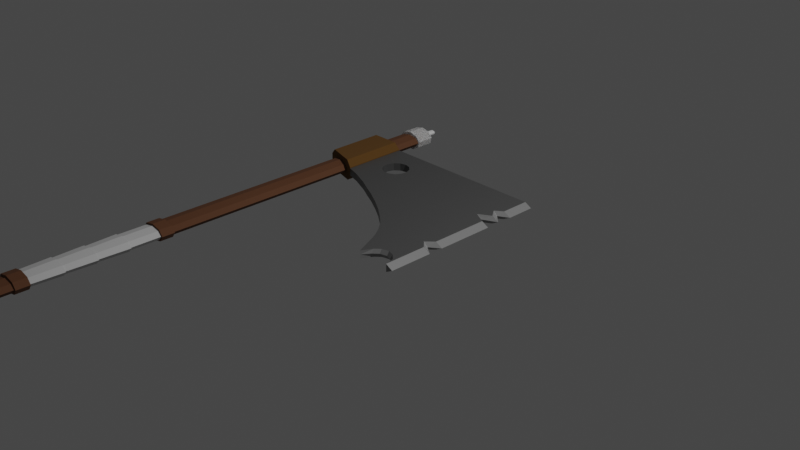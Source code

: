# Source: Axe1.blend  (saved by Blender 2.80.55; exported with 4.5.12 LTS)
import bpy
from mathutils import Matrix  # noqa: F401  (used for matrix-valued properties, if any)

bpy.ops.wm.read_factory_settings(use_empty=True)
scene = bpy.context.scene
scene.name = 'Scene'

# ---- collections
col_collection = bpy.data.collections.new('Collection'); scene.collection.children.link(col_collection)

# ---- materials (node trees are filled in below, after node groups)
mat_blade = bpy.data.materials.new('Blade')
mat_blade.use_transparent_shadow = False
mat_blade.roughness = 0.25
mat_sharpblade = bpy.data.materials.new('SharpBlade')
mat_sharpblade.use_transparent_shadow = False
mat_sharpblade.roughness = 0.25
mat_wood = bpy.data.materials.new('Wood')
mat_wood.use_transparent_shadow = False
mat_wood.roughness = 0.25
mat_cloth = bpy.data.materials.new('Cloth')
mat_cloth.use_transparent_shadow = False
mat_cloth.roughness = 0.25
mat_hilt = bpy.data.materials.new('Hilt')
mat_hilt.use_transparent_shadow = False
mat_hilt.roughness = 0.25
mat_wood_handle = bpy.data.materials.new('Wood Handle')
mat_wood_handle.use_transparent_shadow = False
mat_wood_handle.roughness = 0.25

# ---- material node trees
mat_blade.use_nodes = True; mat_blade.node_tree.nodes.clear()
_N = mat_blade.node_tree.nodes; _L = mat_blade.node_tree.links
n0 = _N.new('ShaderNodeOutputMaterial'); n0.name = 'Material Output'; n0.location = (300, 300)
n1 = _N.new('ShaderNodeBsdfPrincipled'); n1.name = 'Principled BSDF'; n1.location = (10, 300)
n1.distribution = 'GGX'
n1.subsurface_method = 'BURLEY'
n1.inputs[0].default_value = (0.1237, 0.1237, 0.1237, 1.0)
n1.inputs[1].default_value = 0.4545
n1.inputs[2].default_value = 0.399
n1.inputs[3].default_value = 1.45
_L.new(n1.outputs[0], n0.inputs[0])
n0.is_active_output = True
mat_sharpblade.use_nodes = True; mat_sharpblade.node_tree.nodes.clear()
_N = mat_sharpblade.node_tree.nodes; _L = mat_sharpblade.node_tree.links
n0 = _N.new('ShaderNodeOutputMaterial'); n0.name = 'Material Output'; n0.location = (300, 300)
n1 = _N.new('ShaderNodeBsdfPrincipled'); n1.name = 'Principled BSDF'; n1.location = (10, 300)
n1.distribution = 'GGX'
n1.subsurface_method = 'BURLEY'
n1.inputs[0].default_value = (0.2668, 0.2668, 0.2668, 1.0)
n1.inputs[1].default_value = 0.2424
n1.inputs[2].default_value = 0.399
n1.inputs[3].default_value = 1.45
_L.new(n1.outputs[0], n0.inputs[0])
n0.is_active_output = True
mat_wood.use_nodes = True; mat_wood.node_tree.nodes.clear()
_N = mat_wood.node_tree.nodes; _L = mat_wood.node_tree.links
n0 = _N.new('ShaderNodeOutputMaterial'); n0.name = 'Material Output'; n0.location = (300, 300)
n1 = _N.new('ShaderNodeBsdfPrincipled'); n1.name = 'Principled BSDF'; n1.location = (10, 300)
n1.distribution = 'GGX'
n1.subsurface_method = 'BURLEY'
n1.inputs[0].default_value = (0.1282, 0.06005, 0.01108, 1.0)
n1.inputs[2].default_value = 1.0
n1.inputs[3].default_value = 1.45
n1.inputs[13].default_value = 0.4798
n1.inputs[21].default_value = 1.2
n2 = _N.new('ShaderNodeParticleInfo'); n2.name = 'Particle Info'; n2.location = (-180, 100)
_L.new(n1.outputs[0], n0.inputs[0])
_L.new(n2.outputs[3], n1.inputs[19])
n0.is_active_output = True
mat_cloth.use_nodes = True; mat_cloth.node_tree.nodes.clear()
_N = mat_cloth.node_tree.nodes; _L = mat_cloth.node_tree.links
n0 = _N.new('ShaderNodeOutputMaterial'); n0.name = 'Material Output'; n0.location = (300, 300)
n1 = _N.new('ShaderNodeBsdfPrincipled'); n1.name = 'Principled BSDF'; n1.location = (10, 300)
n1.distribution = 'GGX'
n1.subsurface_method = 'BURLEY'
n1.inputs[0].default_value = (0.6152, 0.6152, 0.6152, 1.0)
n1.inputs[2].default_value = 0.7879
n1.inputs[3].default_value = 1.45
n1.inputs[9].default_value = (0.0, 0.2, 0.1)
_L.new(n1.outputs[0], n0.inputs[0])
n0.is_active_output = True
mat_hilt.use_nodes = True; mat_hilt.node_tree.nodes.clear()
_N = mat_hilt.node_tree.nodes; _L = mat_hilt.node_tree.links
n0 = _N.new('ShaderNodeOutputMaterial'); n0.name = 'Material Output'; n0.location = (300, 300)
n1 = _N.new('ShaderNodeBsdfPrincipled'); n1.name = 'Principled BSDF'; n1.location = (10, 300)
n1.distribution = 'GGX'
n1.subsurface_method = 'BURLEY'
n1.inputs[0].default_value = (1.0, 0.4621, 0.1559, 1.0)
n1.inputs[2].default_value = 0.8434
n1.inputs[3].default_value = 1.45
_L.new(n1.outputs[0], n0.inputs[0])
n0.is_active_output = True
mat_wood_handle.use_nodes = True; mat_wood_handle.node_tree.nodes.clear()
_N = mat_wood_handle.node_tree.nodes; _L = mat_wood_handle.node_tree.links
n0 = _N.new('ShaderNodeOutputMaterial'); n0.name = 'Material Output'; n0.location = (300, 300)
n1 = _N.new('ShaderNodeBsdfPrincipled'); n1.name = 'Principled BSDF'; n1.location = (10, 300)
n1.distribution = 'GGX'
n1.subsurface_method = 'BURLEY'
n1.inputs[0].default_value = (0.1248, 0.04971, 0.02029, 1.0)
n1.inputs[2].default_value = 0.8636
n1.inputs[3].default_value = 1.45
_L.new(n1.outputs[0], n0.inputs[0])
n0.is_active_output = True

# ---- world
world_world = bpy.data.worlds.new('World'); scene.world = world_world
world_world.use_nodes = True; world_world.node_tree.nodes.clear()
_N = world_world.node_tree.nodes; _L = world_world.node_tree.links
n0 = _N.new('ShaderNodeOutputWorld'); n0.name = 'World Output'; n0.location = (300, 300)
n1 = _N.new('ShaderNodeBackground'); n1.name = 'Background'; n1.location = (10, 300)
n1.inputs[0].default_value = (0.05088, 0.05088, 0.05088, 1.0)
_L.new(n1.outputs[0], n0.inputs[0])
n0.is_active_output = True
world_world.color = (0.05088, 0.05088, 0.05088)
world_world.use_sun_shadow = False
world_world.sun_shadow_jitter_overblur = 0.0

# ---- cameras
cam_camera = bpy.data.cameras.new('Camera')
cam_camera.clip_end = 100.0
cam_camera.ortho_scale = 7.314
cam_camera.dof.focus_distance = 0.0
cam_camera.dof.aperture_fstop = 128.0

# ---- lights
light_light = bpy.data.lights.new('Light', 'POINT')
light_light.transmission_factor = 0.0
light_light.cutoff_distance = 30.0
light_light.energy = 1000.0
light_light.shadow_buffer_clip_start = 1.001
light_light.shadow_soft_size = 0.1
light_light.shadow_maximum_resolution = 0.006
light_light.use_absolute_resolution = True

# ---- meshes
me_cube_001 = bpy.data.meshes.new('Cube.001')
me_cube_001.from_pydata([(-1.231, 1.158, 0.04343), (0.6753, 1.158, 0.04343), (0.6753, 0.832, 0.04343), (0.5895, 0.7676, 0.04343), (0.6616, 0.6697, 0.04343), (0.5251, 0.5874, 0.04343), (0.674, 0.5055, 0.04343), (0.674, -0.1466, 0.04343), (0.5916, -0.229, 0.04343), (0.6732, -0.3114, 0.04343), (0.6732, -0.8004, 0.04343), (0.6488, -0.6924, 0.04343), (0.5833, -0.632, 0.04343), (0.5063, -0.6087, 0.04343), (0.4264, -0.6294, 0.04343), (0.3694, -0.6821, 0.04343), (0.2407, -0.6506, 0.04343), (0.3076, -0.8, 0.04343), (0.1963, -0.5476, 0.04343), (0.1591, -0.473, 0.04343), (0.09795, -0.3777, 0.04343), (-0.003089, -0.255, 0.04343), (-0.1178, -0.1581, 0.04343), (-0.2524, -0.0586, 0.04343), (-0.4031, 0.03648, 0.04343), (-0.5737, 0.1322, 0.04343), (-0.7112, 0.1991, 0.04343), (-0.8503, 0.2712, 0.04343), (-1.072, 0.3639, 0.04343), (-1.227, 0.4103, 0.04343), (-0.1178, -0.1581, 0.04343), (-1.689, 1.155, 0.04343), (-1.684, 0.5393, 0.04343), (-1.231, 1.158, 0.0), (0.756, 1.158, 0.0), (0.756, 0.832, 0.0), (0.6397, 0.7676, 0.0), (0.7423, 0.6697, 0.0), (0.5753, 0.5874, 0.0), (0.7242, 0.5055, 0.0), (0.7547, 0.5055, 0.0), (0.7547, -0.1466, 0.0), (0.6418, -0.229, 0.0), (0.754, -0.3114, 0.0), (0.754, -0.8004, 0.0), (0.6488, -0.7176, 0.0), (0.5833, -0.6572, 0.0), (0.5063, -0.6338, 0.0), (0.4264, -0.6545, 0.0), (0.3694, -0.7073, 0.0), (0.2407, -0.6506, 0.0), (0.3076, -0.8, 0.0), (0.1963, -0.5476, 0.0), (0.1591, -0.473, 0.0), (0.09795, -0.3777, 0.0), (-0.003089, -0.255, 0.0), (-0.1178, -0.1581, 0.0), (-0.2524, -0.0586, 0.0), (-0.4031, 0.03648, 0.0), (-0.5737, 0.1322, 0.0), (-0.7112, 0.1991, 0.0), (-0.8503, 0.2712, 0.0), (-1.072, 0.3639, 0.0), (-1.227, 0.4103, 0.0), (-1.231, 1.158, -0.04343), (0.6753, 1.158, -0.04343), (0.6753, 0.832, -0.04343), (0.5895, 0.7676, -0.04343), (0.6616, 0.6697, -0.04343), (0.5251, 0.5874, -0.04343), (-0.1178, -0.1581, 0.0), (0.674, 0.5055, -0.04343), (0.674, -0.1466, -0.04343), (0.5916, -0.229, -0.04343), (0.6732, -0.3114, -0.04343), (0.6732, -0.8004, -0.04343), (0.6488, -0.6924, -0.04343), (0.5833, -0.632, -0.04343), (0.5063, -0.6087, -0.04343), (0.4264, -0.6294, -0.04343), (0.3694, -0.6821, -0.04343), (0.2407, -0.6506, -0.04343), (0.3076, -0.8, -0.04343), (0.1963, -0.5476, -0.04343), (0.1591, -0.473, -0.04343), (0.09795, -0.3777, -0.04343), (-0.003089, -0.255, -0.04343), (-0.1178, -0.1581, -0.04343), (-0.2524, -0.0586, -0.04343), (-0.4031, 0.03648, -0.04343), (-0.5737, 0.1322, -0.04343), (-0.7112, 0.1991, -0.04343), (-0.8503, 0.2712, -0.04343), (-1.072, 0.3639, -0.04343), (-1.227, 0.4103, -0.04343), (-0.1178, -0.1581, -0.04343), (-1.689, 1.155, 0.0), (-1.684, 0.5393, 0.0), (-1.689, 1.155, -0.04343), (-1.684, 0.5393, -0.04343), (-0.7744, 0.6595, -2.235e-08), (-0.7744, 0.6595, -0.04343), (-0.7744, 0.6595, 0.04343), (-0.839, 0.6256, -2.235e-08), (-0.839, 0.6256, -0.04343), (-0.839, 0.6256, 0.04343), (-1.018, 0.7196, -0.04343), (-1.018, 0.7196, -7.451e-09), (-1.018, 0.7196, 0.04343), (-0.8755, 0.9262, -2.235e-08), (-0.8755, 0.9262, -0.04343), (-0.8755, 0.9262, 0.04343), (-1.001, 0.8603, -2.235e-08), (-1.001, 0.8603, -0.04343), (-1.001, 0.8603, 0.04343), (-0.9464, 0.9087, -2.235e-08), (-0.9464, 0.9087, -0.04343), (-0.9464, 0.9087, 0.04343), (-0.75, 0.8603, -2.235e-08), (-0.75, 0.8603, -0.04343), (-0.75, 0.8603, 0.04343), (-0.9767, 0.6595, -0.04343), (-0.9767, 0.6595, -7.451e-09), (-0.9767, 0.6595, 0.04343), (-0.8047, 0.9087, -2.235e-08), (-0.8047, 0.9087, -0.04343), (-0.8047, 0.9087, 0.04343), (-0.7241, 0.792, -2.235e-08), (-0.7241, 0.792, -0.04343), (-0.7241, 0.792, 0.04343), (-1.027, 0.792, -2.235e-08), (-1.027, 0.792, -0.04343), (-1.027, 0.792, 0.04343), (-0.7329, 0.7196, -2.235e-08), (-0.7329, 0.7196, -0.04343), (-0.7329, 0.7196, 0.04343), (-0.912, 0.6256, -2.235e-08), (-0.912, 0.6256, -0.04343), (-0.912, 0.6256, 0.04343), (-1.603, 1.156, -0.002879), (-1.603, 0.5163, -0.002879), (-1.458, 1.157, 0.06589), (-1.458, 0.4755, 0.06589), (-1.356, 1.157, 0.04575), (-1.354, 1.157, 0.04343), (-1.356, 0.4466, 0.04575), (-1.354, 0.4461, 0.04343), (-1.314, 1.157, -0.002879), (-1.316, 1.157, 0.0), (-1.316, 0.4354, 0.0), (-1.314, 0.4347, -0.00288), (-1.56, 1.156, 0.04575), (-1.56, 0.5043, 0.04575), (-1.356, 1.157, -0.0515), (-1.356, 0.4466, -0.0515), (-1.349, 0.4447, -0.04343), (-1.349, 1.157, -0.04343), (-1.568, 1.156, -0.04343), (-1.56, 1.156, -0.0515), (-1.56, 0.5043, -0.0515), (-1.568, 0.5063, -0.04343), (-1.458, 1.157, -0.07165), (-1.458, 0.4755, -0.07165), (-1.6, 1.156, 0.0), (-1.6, 0.5156, 0.0), (-1.562, 1.156, 0.04343), (-1.562, 0.5049, 0.04343), (-1.615, 0.5197, 0.122), (-1.684, 0.5393, 0.05291), (-1.689, 1.155, 0.05291), (-1.619, 1.156, 0.122), (-1.227, 0.4103, 0.05291), (-1.296, 0.4298, 0.122), (-1.3, 1.158, 0.122), (-1.231, 1.158, 0.05291), (-1.684, 0.5393, -0.05291), (-1.615, 0.5197, -0.122), (-1.619, 1.156, -0.122), (-1.689, 1.155, -0.05291), (-1.296, 0.4298, -0.122), (-1.227, 0.4103, -0.05291), (-1.231, 1.158, -0.05291), (-1.3, 1.158, -0.122)], [(30, 70), (95, 70)], [(0, 33, 148, 144), (51, 49, 15, 17), (38, 37, 4, 5), (52, 50, 16, 18), (98, 178, 175, 99), (53, 52, 18, 19), (96, 97, 32, 31), (54, 53, 19, 20), (41, 40, 6, 7), (55, 54, 20, 21), (42, 41, 7, 8), (56, 55, 21, 22), (43, 42, 8, 9), (57, 56, 22, 23), (44, 43, 9, 10), (58, 57, 23, 24), (45, 44, 10, 11), (59, 58, 24, 25), (46, 45, 11, 12), (60, 59, 25, 26), (47, 46, 12, 13), (34, 33, 0, 1), (61, 60, 26, 27), (48, 47, 13, 14), (35, 34, 1, 2), (62, 61, 27, 28), (49, 48, 14, 15), (36, 35, 2, 3), (63, 62, 28, 29), (50, 51, 17, 16), (37, 36, 3, 4), (63, 29, 146, 149), (32, 166, 152, 142, 145, 146, 29, 171, 172, 167, 168), (29, 0, 174, 171), (172, 173, 170, 167), (0, 144, 143, 141, 151, 165, 31, 169, 170, 173, 174), (38, 5, 6, 40), (0, 29, 28, 27, 26, 25, 24, 23, 30, 21, 20, 19, 18, 16, 17, 15, 14, 13, 12, 11, 10, 9, 8, 7, 6, 5, 4, 3, 129, 135, 102, 105, 138, 123, 108, 132), (33, 63, 62, 61, 60, 59, 58, 57, 56, 55, 54, 53, 52, 50, 51, 49, 48, 47, 46, 45, 44, 43, 42, 41, 40, 39, 38, 37, 36, 127, 133, 100, 103, 136, 122, 107, 130), (64, 156, 147, 148, 33), (51, 82, 80, 49), (38, 69, 68, 37), (52, 83, 81, 50), (53, 84, 83, 52), (96, 98, 99, 97), (54, 85, 84, 53), (41, 72, 71, 40), (55, 86, 85, 54), (42, 73, 72, 41), (56, 87, 86, 55), (43, 74, 73, 42), (57, 88, 87, 56), (44, 75, 74, 43), (58, 89, 88, 57), (45, 76, 75, 44), (59, 90, 89, 58), (46, 77, 76, 45), (60, 91, 90, 59), (47, 78, 77, 46), (34, 65, 64, 33), (61, 92, 91, 60), (48, 79, 78, 47), (35, 66, 65, 34), (62, 93, 92, 61), (49, 80, 79, 48), (36, 67, 66, 35), (63, 94, 93, 62), (50, 81, 82, 51), (37, 68, 67, 36), (33, 148, 149, 63), (63, 149, 150, 155, 94), (99, 175, 176, 179, 180, 94, 155, 154, 162, 159, 160), (94, 180, 181, 64), (179, 176, 177, 182), (64, 181, 182, 177, 178, 98, 157, 158, 161, 153, 156), (38, 40, 71, 69), (64, 131, 106, 121, 137, 104, 101, 134, 128, 67, 68, 69, 71, 72, 73, 74, 75, 76, 77, 78, 79, 80, 82, 81, 83, 84, 85, 86, 95, 88, 89, 90, 91, 92, 93, 94), (137, 136, 103, 104), (136, 138, 105, 103), (104, 103, 100, 101), (103, 105, 102, 100), (128, 127, 118, 119), (127, 129, 120, 118), (121, 122, 136, 137), (122, 123, 138, 136), (134, 133, 127, 128), (133, 135, 129, 127), (106, 107, 122, 121), (107, 108, 123, 122), (113, 112, 130, 131), (112, 114, 132, 130), (130, 112, 115, 109, 124, 118, 127, 36, 35, 34, 33), (131, 130, 107, 106), (130, 132, 108, 107), (125, 124, 109, 110), (124, 126, 111, 109), (67, 128, 119, 125, 110, 116, 113, 131, 64, 65, 66), (110, 109, 115, 116), (109, 111, 117, 115), (119, 118, 124, 125), (118, 120, 126, 124), (116, 115, 112, 113), (115, 117, 114, 112), (101, 100, 133, 134), (100, 102, 135, 133), (132, 114, 117, 111, 126, 120, 129, 3, 2, 1, 0), (10, 44, 75), (75, 10, 45, 76), (151, 152, 166, 164, 163, 165), (140, 139, 163, 164), (153, 154, 155, 150, 147, 156), (139, 140, 160, 159, 158, 157), (161, 162, 154, 153), (163, 139, 157, 98, 96), (164, 166, 32, 97), (141, 142, 152, 151), (165, 163, 96, 31), (164, 163, 96, 97), (143, 145, 142, 141), (160, 140, 164, 97, 99), (147, 150, 149, 148), (145, 143, 144, 148, 149, 146), (158, 159, 162, 161), (167, 170, 169, 168), (171, 174, 173, 172), (175, 178, 177, 176), (179, 182, 181, 180), (31, 32, 168, 169)])
me_cube_001.polygons.foreach_set('material_index', [2, 1, 1, 0, 2, 0, 2, 0, 1, 0, 1, 0, 1, 0, 1, 0, 1, 0, 1, 0, 1, 0, 0, 1, 1, 0, 1, 1, 0, 0, 1, 2, 2, 2, 2, 2, 1, 0, 0, 2, 1, 1, 0, 0, 2, 0, 1, 0, 1, 0, 1, 0, 1, 0, 0, 0, 1, 0, 1, 0, 0, 1, 1, 0, 1, 1, 0, 0, 1, 2, 2, 2, 2, 2, 2, 1, 0, 0, 0, 0, 0, 0, 0, 0, 0, 0, 0, 0, 0, 0, 0, 0, 0, 0, 0, 0, 0, 0, 0, 0, 0, 0, 0, 0, 0, 0, 1, 1, 0, 0, 0, 0, 0, 2, 2, 0, 2, 2, 0, 2, 0, 0, 0, 2, 2, 2, 2, 2])
_uv = me_cube_001.uv_layers.new(name='UVMap')
_uv.uv.foreach_set('vector', [0.0, 0.0, 0.0, 0.0, 0.0, 0.0, 0.0, 0.0, 0.0, 0.0, 0.0, 0.0, 0.0, 0.0, 0.0, 0.0, 0.0, 0.0, 0.0, 0.0, 0.0, 0.0, 0.0, 0.0, 0.0, 0.0, 0.0, 0.0, 0.0, 0.0, 0.0, 0.0, 0.0, 0.0, 0.0, 0.0, 0.0, 0.0, 0.0, 0.0, 0.0, 0.0, 0.0, 0.0, 0.0, 0.0, 0.0, 0.0, 0.0, 0.0, 0.0, 0.0, 0.0, 0.0, 0.0, 0.0, 0.0, 0.0, 0.0, 0.0, 0.0, 0.0, 0.0, 0.0, 0.0, 0.0, 0.0, 0.0, 0.0, 0.0, 0.0, 0.0, 0.0, 0.0, 0.0, 0.0, 0.0, 0.0, 0.0, 0.0, 0.0, 0.0, 0.0, 0.0, 0.0, 0.0, 0.0, 0.0, 0.0, 0.0, 0.0, 0.0, 0.0, 0.0, 0.0, 0.0, 0.0, 0.0, 0.0, 0.0, 0.0, 0.0, 0.0, 0.0, 0.0, 0.0, 0.0, 0.0, 0.0, 0.0, 0.0, 0.0, 0.0, 0.0, 0.0, 0.0, 0.0, 0.0, 0.0, 0.0, 0.0, 0.0, 0.0, 0.0, 0.0, 0.0, 0.0, 0.0, 0.0, 0.0, 0.0, 0.0, 0.0, 0.0, 0.0, 0.0, 0.0, 0.0, 0.0, 0.0, 0.0, 0.0, 0.0, 0.0, 0.0, 0.0, 0.0, 0.0, 0.0, 0.0, 0.0, 0.0, 0.0, 0.0, 0.0, 0.0, 0.0, 0.0, 0.0, 0.0, 0.0, 0.0, 0.0, 0.0, 0.0, 0.0, 0.0, 0.0, 0.0, 0.0, 0.0, 0.0, 0.0, 0.0, 0.0, 0.0, 0.0, 0.0, 0.0, 0.0, 0.0, 0.0, 0.0, 0.0, 0.0, 0.0, 0.0, 0.0, 0.0, 0.0, 0.0, 0.0, 0.0, 0.0, 0.0, 0.0, 0.0, 0.0, 0.0, 0.0, 0.0, 0.0, 0.0, 0.0, 0.0, 0.0, 0.0, 0.0, 0.0, 0.0, 0.0, 0.0, 0.0, 0.0, 0.0, 0.0, 0.0, 0.0, 0.0, 0.0, 0.0, 0.0, 0.0, 0.0, 0.0, 0.0, 0.0, 0.0, 0.0, 0.0, 0.0, 0.0, 0.0, 0.0, 0.0, 0.0, 0.0, 0.0, 0.0, 0.0, 0.0, 0.0, 0.0, 0.0, 0.0, 0.0, 0.0, 0.0, 0.0, 0.0, 0.0, 0.0, 0.0, 0.0, 0.0, 0.0, 0.0, 0.0, 0.0, 0.0, 0.0, 0.0, 0.0, 0.0, 0.0, 0.0, 0.0, 0.0, 0.0, 0.0, 0.0, 0.0, 0.0, 0.0, 0.0, 0.0, 0.0, 0.0, 0.0, 0.0, 0.0, 0.0, 0.0, 0.0, 0.0, 0.0, 0.0, 0.0, 0.0, 0.0, 0.0, 0.0, 0.0, 0.0, 0.0, 0.0, 0.0, 0.0, 0.0, 0.0, 0.0, 0.0, 0.0, 0.0, 0.0, 0.0, 0.0, 0.0, 0.0, 0.0, 0.0, 0.0, 0.0, 0.0, 0.0, 0.0, 0.0, 0.0, 0.0, 0.0, 0.0, 0.0, 0.0, 0.0, 0.0, 0.0, 0.0, 0.0, 0.0, 0.0, 0.0, 0.0, 0.0, 0.0, 0.0, 0.0, 0.0, 0.0, 0.0, 0.0, 0.0, 0.0, 0.0, 0.0, 0.0, 0.0, 0.0, 0.0, 0.0, 0.0, 0.0, 0.0, 0.0, 0.0, 0.0, 0.0, 0.0, 0.0, 0.0, 0.0, 0.0, 0.0, 0.0, 0.0, 0.0, 0.0, 0.0, 0.0, 0.0, 0.0, 0.0, 0.0, 0.0, 0.0, 0.0, 0.0, 0.0, 0.0, 0.0, 0.0, 0.0, 0.0, 0.0, 0.0, 0.0, 0.0, 0.0, 0.0, 0.0, 0.0, 0.0, 0.0, 0.0, 0.0, 0.0, 0.0, 0.0, 0.0, 0.0, 0.0, 0.0, 0.0, 0.0, 0.0, 0.0, 0.0, 0.0, 0.0, 0.0, 0.0, 0.0, 0.0, 0.0, 0.0, 0.0, 0.0, 0.0, 0.0, 0.0, 0.0, 0.0, 0.0, 0.0, 0.0, 0.0, 0.0, 0.0, 0.0, 0.0, 0.0, 0.0, 0.0, 0.0, 0.0, 0.0, 0.0, 0.0, 0.0, 0.0, 0.0, 0.0, 0.0, 0.0, 0.0, 0.0, 0.0, 0.0, 0.0, 0.0, 0.0, 0.0, 0.0, 0.0, 0.0, 0.0, 0.0, 0.0, 0.0, 0.0, 0.0, 0.0, 0.0, 0.0, 0.0, 0.0, 0.0, 0.0, 0.0, 0.0, 0.0, 0.0, 0.0, 0.0, 0.0, 0.0, 0.0, 0.0, 0.0, 0.0, 0.0, 0.0, 0.0, 0.0, 0.0, 0.0, 0.0, 0.0, 0.0, 0.0, 0.0, 0.0, 0.0, 0.0, 0.0, 0.0, 0.0, 0.0, 0.0, 0.0, 0.0, 0.0, 0.0, 0.0, 0.0, 0.0, 0.0, 0.0, 0.0, 0.0, 0.0, 0.0, 0.0, 0.0, 0.0, 0.0, 0.0, 0.0, 0.0, 0.0, 0.0, 0.0, 0.0, 0.0, 0.0, 0.0, 0.0, 0.0, 0.0, 0.0, 0.0, 0.0, 0.0, 0.0, 0.0, 0.0, 0.0, 0.0, 0.0, 0.0, 0.0, 0.0, 0.0, 0.0, 0.0, 0.0, 0.0, 0.0, 0.0, 0.0, 0.0, 0.0, 0.0, 0.0, 0.0, 0.0, 0.0, 0.0, 0.0, 0.0, 0.0, 0.0, 0.0, 0.0, 0.0, 0.0, 0.0, 0.0, 0.0, 0.0, 0.0, 0.0, 0.0, 0.0, 0.0, 0.0, 0.0, 0.0, 0.0, 0.0, 0.0, 0.0, 0.0, 0.0, 0.0, 0.0, 0.0, 0.0, 0.0, 0.0, 0.0, 0.0, 0.0, 0.0, 0.0, 0.0, 0.0, 0.0, 0.0, 0.0, 0.0, 0.0, 0.0, 0.0, 0.0, 0.0, 0.0, 0.0, 0.0, 0.0, 0.0, 0.0, 0.0, 0.0, 0.0, 0.0, 0.0, 0.0, 0.0, 0.0, 0.0, 0.0, 0.0, 0.0, 0.0, 0.0, 0.0, 0.0, 0.0, 0.0, 0.0, 0.0, 0.0, 0.0, 0.0, 0.0, 0.0, 0.0, 0.0, 0.0, 0.0, 0.0, 0.0, 0.0, 0.0, 0.0, 0.0, 0.0, 0.0, 0.0, 0.0, 0.0, 0.0, 0.0, 0.0, 0.0, 0.0, 0.0, 0.0, 0.0, 0.0, 0.0, 0.0, 0.0, 0.0, 0.0, 0.0, 0.0, 0.0, 0.0, 0.0, 0.0, 0.0, 0.0, 0.0, 0.0, 0.0, 0.0, 0.0, 0.0, 0.0, 0.0, 0.0, 0.0, 0.0, 0.0, 0.0, 0.0, 0.0, 0.0, 0.0, 0.0, 0.0, 0.0, 0.0, 0.0, 0.0, 0.0, 0.0, 0.0, 0.0, 0.0, 0.0, 0.0, 0.0, 0.0, 0.0, 0.0, 0.0, 0.0, 0.0, 0.0, 0.0, 0.0, 0.0, 0.0, 0.0, 0.0, 0.0, 0.0, 0.0, 0.0, 0.0, 0.0, 0.0, 0.0, 0.0, 0.0, 0.0, 0.0, 0.0, 0.0, 0.0, 0.0, 0.0, 0.0, 0.0, 0.0, 0.0, 0.0, 0.0, 0.0, 0.0, 0.0, 0.0, 0.0, 0.0, 0.0, 0.0, 0.0, 0.0, 0.0, 0.0, 0.0, 0.0, 0.0, 0.0, 0.0, 0.0, 0.0, 0.0, 0.0, 0.0, 0.0, 0.0, 0.0, 0.0, 0.0, 0.0, 0.0, 0.0, 0.0, 0.0, 0.0, 0.0, 0.0, 0.0, 0.0, 0.0, 0.0, 0.0, 0.0, 0.0, 0.0, 0.0, 0.0, 0.0, 0.0, 0.0, 0.0, 0.0, 0.0, 0.0, 0.0, 0.0, 0.0, 0.0, 0.0, 0.0, 0.0, 0.0, 0.0, 0.0, 0.0, 0.0, 0.0, 0.0, 0.0, 0.0, 0.0, 0.0, 0.0, 0.0, 0.0, 0.0, 0.0, 0.0, 0.0, 0.0, 0.0, 0.0, 0.0, 0.0, 0.0, 0.0, 0.0, 0.0, 0.0, 0.0, 0.0, 0.0, 0.0, 0.0, 0.0, 0.0, 0.0, 0.0, 0.0, 0.0, 0.0, 0.0, 0.0, 0.0, 0.0, 0.0, 0.0, 0.0, 0.0, 0.0, 0.0, 0.0, 0.0, 0.0, 0.0, 0.0, 0.0, 0.0, 0.0, 0.0, 0.0, 0.0, 0.0, 0.0, 0.0, 0.0, 0.0, 0.0, 0.0, 0.0, 0.0, 0.0, 0.4615, 0.6076, 0.4615, 0.6788, 0.5385, 0.6788, 0.5385, 0.6076, 0.4615, 0.6788, 0.4615, 0.75, 0.5385, 0.75, 0.5385, 0.6788, 0.5385, 0.6076, 0.5385, 0.6788, 0.6154, 0.6788, 0.6154, 0.6076, 0.5385, 0.6788, 0.5385, 0.75, 0.6154, 0.75, 0.6154, 0.6788, 0.7692, 0.6076, 0.7692, 0.6788, 0.8462, 0.6788, 0.8462, 0.6076, 0.7692, 0.6788, 0.7692, 0.75, 0.8462, 0.75, 0.8462, 0.6788, 0.3846, 0.6076, 0.3846, 0.6788, 0.4615, 0.6788, 0.4615, 0.6076, 0.3846, 0.6788, 0.3846, 0.75, 0.4615, 0.75, 0.4615, 0.6788, 0.6923, 0.6076, 0.6923, 0.6788, 0.7692, 0.6788, 0.7692, 0.6076, 0.6923, 0.6788, 0.6923, 0.75, 0.7692, 0.75, 0.7692, 0.6788, 0.3077, 0.6076, 0.3077, 0.6788, 0.3846, 0.6788, 0.3846, 0.6076, 0.3077, 0.6788, 0.3077, 0.75, 0.3846, 0.75, 0.3846, 0.6788, 0.1538, 0.6076, 0.1538, 0.6788, 0.2308, 0.6788, 0.2308, 0.6076, 0.1538, 0.6788, 0.1538, 0.75, 0.2308, 0.75, 0.2308, 0.6788, 0.0, 0.0, 0.0, 0.0, 0.0, 0.0, 0.0, 0.0, 0.0, 0.0, 0.0, 0.0, 0.0, 0.0, 0.0, 0.0, 0.0, 0.0, 0.0, 0.0, 0.0, 0.0, 0.2308, 0.6076, 0.2308, 0.6788, 0.3077, 0.6788, 0.3077, 0.6076, 0.2308, 0.6788, 0.2308, 0.75, 0.3077, 0.75, 0.3077, 0.6788, 0.9231, 0.6076, 0.9231, 0.6788, 1.0, 0.6788, 1.0, 0.6076, 0.9231, 0.6788, 0.9231, 0.75, 1.0, 0.75, 1.0, 0.6788, 0.0, 0.0, 0.0, 0.0, 0.0, 0.0, 0.0, 0.0, 0.0, 0.0, 0.0, 0.0, 0.0, 0.0, 0.0, 0.0, 0.0, 0.0, 0.0, 0.0, 0.0, 0.0, 4.47e-08, 0.6076, 4.47e-08, 0.6788, 0.07692, 0.6788, 0.07692, 0.6076, 4.47e-08, 0.6788, 4.47e-08, 0.75, 0.07692, 0.75, 0.07692, 0.6788, 0.8462, 0.6076, 0.8462, 0.6788, 0.9231, 0.6788, 0.9231, 0.6076, 0.8462, 0.6788, 0.8462, 0.75, 0.9231, 0.75, 0.9231, 0.6788, 0.07692, 0.6076, 0.07692, 0.6788, 0.1538, 0.6788, 0.1538, 0.6076, 0.07692, 0.6788, 0.07692, 0.75, 0.1538, 0.75, 0.1538, 0.6788, 0.6154, 0.6076, 0.6154, 0.6788, 0.6923, 0.6788, 0.6923, 0.6076, 0.6154, 0.6788, 0.6154, 0.75, 0.6923, 0.75, 0.6923, 0.6788, 0.0, 0.0, 0.0, 0.0, 0.0, 0.0, 0.0, 0.0, 0.0, 0.0, 0.0, 0.0, 0.0, 0.0, 0.0, 0.0, 0.0, 0.0, 0.0, 0.0, 0.0, 0.0, 0.0, 0.0, 0.0, 0.0, 0.0, 0.0, 0.0, 0.0, 0.0, 0.0, 0.0, 0.0, 0.0, 0.0, 0.125, 0.5475, 0.125, 0.6281, 0.1309, 0.6281, 0.2426, 0.6267, 0.2426, 0.5476, 0.1309, 0.5475, 0.25, 0.6267, 0.25, 0.5476, 0.2426, 0.5476, 0.2426, 0.6267, 0.625, 0.5474, 0.625, 0.6353, 0.6458, 0.6355, 0.75, 0.6368, 0.75, 0.5474, 0.6458, 0.5474, 0.25, 0.5476, 0.25, 0.6267, 0.3542, 0.6279, 0.375, 0.6281, 0.375, 0.5475, 0.3542, 0.5475, 0.5, 0.5475, 0.5, 0.6317, 0.625, 0.6353, 0.625, 0.5474, 0.0, 0.0, 0.0, 0.0, 0.0, 0.0, 0.0, 0.0, 0.0, 0.0, 0.0, 0.0, 0.0, 0.0, 0.0, 0.0, 0.0, 0.0, 0.0, 0.5475, 0.0, 0.6317, 0.125, 0.6281, 0.125, 0.5475, 0.0, 0.0, 0.0, 0.0, 0.0, 0.0, 0.0, 0.0, 0.0, 0.0, 0.0, 0.0, 0.0, 0.0, 0.0, 0.0, 0.875, 0.5474, 0.875, 0.6353, 1.0, 0.6317, 1.0, 0.5475, 0.0, 0.0, 0.0, 0.0, 0.0, 0.0, 0.0, 0.0, 0.0, 0.0, 0.75, 0.5474, 0.75, 0.6368, 0.7574, 0.6367, 0.7574, 0.5474, 0.875, 0.6353, 0.875, 0.5474, 0.8691, 0.5474, 0.7574, 0.5474, 0.7574, 0.6367, 0.8691, 0.6353, 0.375, 0.5475, 0.375, 0.6281, 0.5, 0.6317, 0.5, 0.5475, 0.0, 0.0, 0.0, 0.0, 0.0, 0.0, 0.0, 0.0, 0.0, 0.0, 0.0, 0.0, 0.0, 0.0, 0.0, 0.0, 0.0, 0.0, 0.0, 0.0, 0.0, 0.0, 0.0, 0.0, 0.0, 0.0, 0.0, 0.0, 0.0, 0.0, 0.0, 0.0, 0.0, 0.0, 0.0, 0.0, 0.0, 0.0, 0.0, 0.0])
_uv.active_render = True
_uv = me_cube_001.uv_layers.new(name='UVMap.001')
_uv.uv.foreach_set('vector', [0.0, 0.0, 0.0, 0.0, 0.0, 0.0, 0.0, 0.0, 0.0, 0.0, 0.0, 0.0, 0.0, 0.0, 0.0, 0.0, 0.0, 0.0, 0.0, 0.0, 0.0, 0.0, 0.0, 0.0, 0.0, 0.0, 0.0, 0.0, 0.0, 0.0, 0.0, 0.0, 0.0, 0.0, 0.0, 0.0, 0.0, 0.0, 0.0, 0.0, 0.0, 0.0, 0.0, 0.0, 0.0, 0.0, 0.0, 0.0, 0.0, 0.0, 0.0, 0.0, 0.0, 0.0, 0.0, 0.0, 0.0, 0.0, 0.0, 0.0, 0.0, 0.0, 0.0, 0.0, 0.0, 0.0, 0.0, 0.0, 0.0, 0.0, 0.0, 0.0, 0.0, 0.0, 0.0, 0.0, 0.0, 0.0, 0.0, 0.0, 0.0, 0.0, 0.0, 0.0, 0.0, 0.0, 0.0, 0.0, 0.0, 0.0, 0.0, 0.0, 0.0, 0.0, 0.0, 0.0, 0.0, 0.0, 0.0, 0.0, 0.0, 0.0, 0.0, 0.0, 0.0, 0.0, 0.0, 0.0, 0.0, 0.0, 0.0, 0.0, 0.0, 0.0, 0.0, 0.0, 0.0, 0.0, 0.0, 0.0, 0.0, 0.0, 0.0, 0.0, 0.0, 0.0, 0.0, 0.0, 0.0, 0.0, 0.0, 0.0, 0.0, 0.0, 0.0, 0.0, 0.0, 0.0, 0.0, 0.0, 0.0, 0.0, 0.0, 0.0, 0.0, 0.0, 0.0, 0.0, 0.0, 0.0, 0.0, 0.0, 0.0, 0.0, 0.0, 0.0, 0.0, 0.0, 0.0, 0.0, 0.0, 0.0, 0.0, 0.0, 0.0, 0.0, 0.0, 0.0, 0.0, 0.0, 0.0, 0.0, 0.0, 0.0, 0.0, 0.0, 0.0, 0.0, 0.0, 0.0, 0.0, 0.0, 0.0, 0.0, 0.0, 0.0, 0.0, 0.0, 0.0, 0.0, 0.0, 0.0, 0.0, 0.0, 0.0, 0.0, 0.0, 0.0, 0.0, 0.0, 0.0, 0.0, 0.0, 0.0, 0.0, 0.0, 0.0, 0.0, 0.0, 0.0, 0.0, 0.0, 0.0, 0.0, 0.0, 0.0, 0.0, 0.0, 0.0, 0.0, 0.0, 0.0, 0.0, 0.0, 0.0, 0.0, 0.0, 0.0, 0.0, 0.0, 0.0, 0.0, 0.0, 0.0, 0.0, 0.0, 0.0, 0.0, 0.0, 0.0, 0.0, 0.0, 0.0, 0.0, 0.0, 0.0, 0.0, 0.0, 0.0, 0.0, 0.0, 0.0, 0.0, 0.0, 0.0, 0.0, 0.0, 0.0, 0.0, 0.0, 0.0, 0.0, 0.0, 0.0, 0.0, 0.0, 0.0, 0.0, 0.0, 0.0, 0.0, 0.0, 0.0, 0.0, 0.0, 0.0, 0.0, 0.0, 0.0, 0.0, 0.0, 0.0, 0.0, 0.0, 0.0, 0.0, 0.0, 0.0, 0.0, 0.0, 0.0, 0.0, 0.0, 0.0, 0.0, 0.0, 0.0, 0.0, 0.0, 0.0, 0.0, 0.0, 0.0, 0.0, 0.0, 0.0, 0.0, 0.0, 0.0, 0.0, 0.0, 0.0, 0.0, 0.0, 0.0, 0.0, 0.0, 0.0, 0.0, 0.0, 0.0, 0.0, 0.0, 0.0, 0.0, 0.0, 0.0, 0.0, 0.0, 0.0, 0.0, 0.0, 0.0, 0.0, 0.0, 0.0, 0.0, 0.0, 0.0, 0.0, 0.0, 0.0, 0.0, 0.0, 0.0, 0.0, 0.0, 0.0, 0.0, 0.0, 0.0, 0.0, 0.0, 0.0, 0.0, 0.0, 0.0, 0.0, 0.0, 0.0, 0.0, 0.0, 0.0, 0.0, 0.0, 0.0, 0.0, 0.0, 0.0, 0.0, 0.0, 0.0, 0.0, 0.0, 0.0, 0.0, 0.0, 0.0, 0.0, 0.0, 0.0, 0.0, 0.0, 0.0, 0.0, 0.0, 0.0, 0.0, 0.0, 0.0, 0.0, 0.0, 0.0, 0.0, 0.0, 0.0, 0.0, 0.0, 0.0, 0.0, 0.0, 0.0, 0.0, 0.0, 0.0, 0.0, 0.0, 0.0, 0.0, 0.0, 0.0, 0.0, 0.0, 0.0, 0.0, 0.0, 0.0, 0.0, 0.0, 0.0, 0.0, 0.0, 0.0, 0.0, 0.0, 0.0, 0.0, 0.0, 0.0, 0.0, 0.0, 0.0, 0.0, 0.0, 0.0, 0.0, 0.0, 0.0, 0.0, 0.0, 0.0, 0.0, 0.0, 0.0, 0.0, 0.0, 0.0, 0.0, 0.0, 0.0, 0.0, 0.0, 0.0, 0.0, 0.0, 0.0, 0.0, 0.0, 0.0, 0.0, 0.0, 0.0, 0.0, 0.0, 0.0, 0.0, 0.0, 0.0, 0.0, 0.0, 0.0, 0.0, 0.0, 0.0, 0.0, 0.0, 0.0, 0.0, 0.0, 0.0, 0.0, 0.0, 0.0, 0.0, 0.0, 0.0, 0.0, 0.0, 0.0, 0.0, 0.0, 0.0, 0.0, 0.0, 0.0, 0.0, 0.0, 0.0, 0.0, 0.0, 0.0, 0.0, 0.0, 0.0, 0.0, 0.0, 0.0, 0.0, 0.0, 0.0, 0.0, 0.0, 0.0, 0.0, 0.0, 0.0, 0.0, 0.0, 0.0, 0.0, 0.0, 0.0, 0.0, 0.0, 0.0, 0.0, 0.0, 0.0, 0.0, 0.0, 0.0, 0.0, 0.0, 0.0, 0.0, 0.0, 0.0, 0.0, 0.0, 0.0, 0.0, 0.0, 0.0, 0.0, 0.0, 0.0, 0.0, 0.0, 0.0, 0.0, 0.0, 0.0, 0.0, 0.0, 0.0, 0.0, 0.0, 0.0, 0.0, 0.0, 0.0, 0.0, 0.0, 0.0, 0.0, 0.0, 0.0, 0.0, 0.0, 0.0, 0.0, 0.0, 0.0, 0.0, 0.0, 0.0, 0.0, 0.0, 0.0, 0.0, 0.0, 0.0, 0.0, 0.0, 0.0, 0.0, 0.0, 0.0, 0.0, 0.0, 0.0, 0.0, 0.0, 0.0, 0.0, 0.0, 0.0, 0.0, 0.0, 0.0, 0.0, 0.0, 0.0, 0.0, 0.0, 0.0, 0.0, 0.0, 0.0, 0.0, 0.0, 0.0, 0.0, 0.0, 0.0, 0.0, 0.0, 0.0, 0.0, 0.0, 0.0, 0.0, 0.0, 0.0, 0.0, 0.0, 0.0, 0.0, 0.0, 0.0, 0.0, 0.0, 0.0, 0.0, 0.0, 0.0, 0.0, 0.0, 0.0, 0.0, 0.0, 0.0, 0.0, 0.0, 0.0, 0.0, 0.0, 0.0, 0.0, 0.0, 0.0, 0.0, 0.0, 0.0, 0.0, 0.0, 0.0, 0.0, 0.0, 0.0, 0.0, 0.0, 0.0, 0.0, 0.0, 0.0, 0.0, 0.0, 0.0, 0.0, 0.0, 0.0, 0.0, 0.0, 0.0, 0.0, 0.0, 0.0, 0.0, 0.0, 0.0, 0.0, 0.0, 0.0, 0.0, 0.0, 0.0, 0.0, 0.0, 0.0, 0.0, 0.0, 0.0, 0.0, 0.0, 0.0, 0.0, 0.0, 0.0, 0.0, 0.0, 0.0, 0.0, 0.0, 0.0, 0.0, 0.0, 0.0, 0.0, 0.0, 0.0, 0.0, 0.0, 0.0, 0.0, 0.0, 0.0, 0.0, 0.0, 0.0, 0.0, 0.0, 0.0, 0.0, 0.0, 0.0, 0.0, 0.0, 0.0, 0.0, 0.0, 0.0, 0.0, 0.0, 0.0, 0.0, 0.0, 0.0, 0.0, 0.0, 0.0, 0.0, 0.0, 0.0, 0.0, 0.0, 0.0, 0.0, 0.0, 0.0, 0.0, 0.0, 0.0, 0.0, 0.0, 0.0, 0.0, 0.0, 0.0, 0.0, 0.0, 0.0, 0.0, 0.0, 0.0, 0.0, 0.0, 0.0, 0.0, 0.0, 0.0, 0.0, 0.0, 0.0, 0.0, 0.0, 0.0, 0.0, 0.0, 0.0, 0.0, 0.0, 0.0, 0.0, 0.0, 0.0, 0.0, 0.0, 0.0, 0.0, 0.0, 0.0, 0.0, 0.0, 0.0, 0.0, 0.0, 0.0, 0.0, 0.0, 0.0, 0.0, 0.0, 0.0, 0.0, 0.0, 0.0, 0.0, 0.0, 0.0, 0.0, 0.0, 0.0, 0.0, 0.0, 0.0, 0.0, 0.0, 0.0, 0.0, 0.0, 0.0, 0.0, 0.0, 0.0, 0.0, 0.0, 0.0, 0.0, 0.0, 0.0, 0.0, 0.0, 0.0, 0.0, 0.0, 0.0, 0.0, 0.0, 0.0, 0.0, 0.0, 0.0, 0.0, 0.0, 0.0, 0.0, 0.0, 0.0, 0.0, 0.0, 0.0, 0.0, 0.0, 0.0, 0.0, 0.0, 0.0, 0.0, 0.0, 0.0, 0.0, 0.0, 0.0, 0.0, 0.0, 0.0, 0.0, 0.0, 0.0, 0.0, 0.0, 0.0, 0.0, 0.0, 0.0, 0.0, 0.0, 0.0, 0.0, 0.0, 0.0, 0.0, 0.0, 0.0, 0.0, 0.0, 0.0, 0.0, 0.0, 0.0, 0.0, 0.0, 0.0, 0.0, 0.0, 0.0, 0.0, 0.0, 0.0, 0.0, 0.0, 0.0, 0.0, 0.0, 0.0, 0.0, 0.0, 0.0, 0.0, 0.0, 0.0, 0.0, 0.0, 0.0, 0.0, 0.0, 0.0, 0.0, 0.0, 0.0, 0.0, 0.0, 0.0, 0.0, 0.0, 0.0, 0.0, 0.0, 0.0, 0.0, 0.0, 0.0, 0.0, 0.0, 0.0, 0.0, 0.0, 0.0, 0.0, 0.0, 0.0, 0.0, 0.0, 0.0, 0.0, 0.0, 0.0, 0.0, 0.0, 0.0, 0.0, 0.0, 0.0, 0.0, 0.0, 0.0, 0.0, 0.0, 0.0, 0.0, 0.0, 0.0, 0.0, 0.0, 0.0, 0.0, 0.0, 0.0, 0.0, 0.0, 0.0, 0.0, 0.0, 0.0, 0.0, 0.0, 0.0, 0.0, 0.0, 0.0, 0.0, 0.0, 0.0, 0.0, 0.0, 0.0, 0.0, 0.0, 0.0, 0.0, 0.0, 0.0, 0.0, 0.0, 0.0, 0.0, 0.0, 0.0, 0.0, 0.0, 0.0, 0.0, 0.0, 0.0, 0.0, 0.0, 0.0, 0.0, 0.0, 0.0, 0.0, 0.0, 0.0, 0.0, 0.0, 0.0, 0.0, 0.0, 0.0, 0.0, 0.0, 0.0, 0.0, 0.0, 0.0, 0.0, 0.0, 0.0, 0.0, 0.0, 0.0, 0.0, 0.0, 0.0, 0.0, 0.0, 0.0, 0.0, 0.0, 0.0, 0.0, 0.0, 0.0, 0.0, 0.0, 0.0, 0.0, 0.0, 0.0, 0.0, 0.0, 0.0, 0.0, 0.0, 0.0, 0.0, 0.0, 0.0, 0.0, 0.0, 0.0, 0.0, 0.0, 0.0, 0.0, 0.0, 0.0, 0.0, 0.0, 0.0, 0.0, 0.0, 0.0, 0.0, 0.0, 0.0, 0.0, 0.0, 0.0, 0.0, 0.0, 0.0, 0.0, 0.0, 0.0, 0.0, 0.0, 0.0, 0.0, 0.0, 0.0, 0.0, 0.0, 0.0, 0.0, 0.0, 0.0, 0.0, 0.0, 0.0, 0.0, 0.0, 0.0, 0.0, 0.0, 0.0, 0.0, 0.0, 0.0, 0.0, 0.0, 0.0, 0.0, 0.0, 0.0, 0.0, 0.0, 0.0, 0.0, 0.0, 0.0, 0.0, 0.0, 0.0, 0.0, 0.0, 0.0, 0.0, 0.0, 0.0, 0.0, 0.0, 0.0, 0.0, 0.0, 0.0, 0.0, 0.0, 0.0, 0.0, 0.0, 0.0, 0.0, 0.0, 0.0, 0.0, 0.0, 0.0, 0.0, 0.0, 0.0, 0.0, 0.0, 0.0, 0.0, 0.0, 0.0, 0.0, 0.0, 0.0, 0.0, 0.0, 0.0, 0.0, 0.0, 0.0, 0.0, 0.0, 0.0, 0.0, 0.0, 0.0, 0.0, 0.0, 0.0, 0.0, 0.0, 0.0, 0.0, 0.0, 0.0, 0.0, 0.0, 0.0, 0.0, 0.0, 0.0, 0.0, 0.0, 0.0, 0.0, 0.0, 0.0, 0.0, 0.0, 0.0, 0.0, 0.0, 0.0, 0.0, 0.0, 0.0, 0.0, 0.0, 0.0, 0.0, 0.0, 0.0, 0.0, 0.0, 0.0, 0.0, 0.0, 0.0, 0.0, 0.0, 0.0, 0.0, 0.0, 0.0, 0.0, 0.0, 0.0, 0.0, 0.0, 0.0, 0.0, 0.0, 0.0, 0.0, 0.0, 0.0, 0.0, 0.0, 0.0, 0.0, 0.0, 0.0, 0.0, 0.0, 0.0, 0.0, 0.0, 0.0, 0.0, 0.0, 0.0, 0.0, 0.0, 0.0, 0.0, 0.0, 0.0, 0.0, 0.0, 0.0, 0.0, 0.0, 0.0, 0.0, 0.0, 0.0, 0.0, 0.0, 0.0, 0.0, 0.0, 0.0, 0.0, 0.0, 0.0, 0.0, 0.0, 0.0, 0.0, 0.0, 0.0, 0.0, 0.0, 0.0, 0.0, 0.0, 0.0, 0.0, 0.0, 0.0, 0.0, 0.0, 0.0, 0.0, 0.0, 0.0, 0.0, 0.0, 0.0, 0.0, 0.0, 0.0, 0.0, 0.0, 0.0, 0.0, 0.0, 0.0, 0.0, 0.0, 0.0, 0.0, 0.0, 0.0, 0.0, 0.0, 0.0, 0.0, 0.0, 0.0, 0.0, 0.0, 0.0, 0.0, 0.0, 0.0, 0.0, 0.0, 0.0, 0.0, 0.0, 0.0, 0.0, 0.0, 0.0, 0.0, 0.0, 0.0, 0.0, 0.0, 0.0])
_uv = me_cube_001.uv_layers.new(name='UVMap.002')
_uv.uv.foreach_set('vector', [0.0, 0.0, 0.0, 0.0, 0.0, 0.0, 0.0, 0.0, 0.0, 0.0, 0.0, 0.0, 0.0, 0.0, 0.0, 0.0, 0.0, 0.0, 0.0, 0.0, 0.0, 0.0, 0.0, 0.0, 0.0, 0.0, 0.0, 0.0, 0.0, 0.0, 0.0, 0.0, 0.0, 0.0, 0.0, 0.0, 0.0, 0.0, 0.0, 0.0, 0.0, 0.0, 0.0, 0.0, 0.0, 0.0, 0.0, 0.0, 0.0, 0.0, 0.0, 0.0, 0.0, 0.0, 0.0, 0.0, 0.0, 0.0, 0.0, 0.0, 0.0, 0.0, 0.0, 0.0, 0.0, 0.0, 0.0, 0.0, 0.0, 0.0, 0.0, 0.0, 0.0, 0.0, 0.0, 0.0, 0.0, 0.0, 0.0, 0.0, 0.0, 0.0, 0.0, 0.0, 0.0, 0.0, 0.0, 0.0, 0.0, 0.0, 0.0, 0.0, 0.0, 0.0, 0.0, 0.0, 0.0, 0.0, 0.0, 0.0, 0.0, 0.0, 0.0, 0.0, 0.0, 0.0, 0.0, 0.0, 0.0, 0.0, 0.0, 0.0, 0.0, 0.0, 0.0, 0.0, 0.0, 0.0, 0.0, 0.0, 0.0, 0.0, 0.0, 0.0, 0.0, 0.0, 0.0, 0.0, 0.0, 0.0, 0.0, 0.0, 0.0, 0.0, 0.0, 0.0, 0.0, 0.0, 0.0, 0.0, 0.0, 0.0, 0.0, 0.0, 0.0, 0.0, 0.0, 0.0, 0.0, 0.0, 0.0, 0.0, 0.0, 0.0, 0.0, 0.0, 0.0, 0.0, 0.0, 0.0, 0.0, 0.0, 0.0, 0.0, 0.0, 0.0, 0.0, 0.0, 0.0, 0.0, 0.0, 0.0, 0.0, 0.0, 0.0, 0.0, 0.0, 0.0, 0.0, 0.0, 0.0, 0.0, 0.0, 0.0, 0.0, 0.0, 0.0, 0.0, 0.0, 0.0, 0.0, 0.0, 0.0, 0.0, 0.0, 0.0, 0.0, 0.0, 0.0, 0.0, 0.0, 0.0, 0.0, 0.0, 0.0, 0.0, 0.0, 0.0, 0.0, 0.0, 0.0, 0.0, 0.0, 0.0, 0.0, 0.0, 0.0, 0.0, 0.0, 0.0, 0.0, 0.0, 0.0, 0.0, 0.0, 0.0, 0.0, 0.0, 0.0, 0.0, 0.0, 0.0, 0.0, 0.0, 0.0, 0.0, 0.0, 0.0, 0.0, 0.0, 0.0, 0.0, 0.0, 0.0, 0.0, 0.0, 0.0, 0.0, 0.0, 0.0, 0.0, 0.0, 0.0, 0.0, 0.0, 0.0, 0.0, 0.0, 0.0, 0.0, 0.0, 0.0, 0.0, 0.0, 0.0, 0.0, 0.0, 0.0, 0.0, 0.0, 0.0, 0.0, 0.0, 0.0, 0.0, 0.0, 0.0, 0.0, 0.0, 0.0, 0.0, 0.0, 0.0, 0.0, 0.0, 0.0, 0.0, 0.0, 0.0, 0.0, 0.0, 0.0, 0.0, 0.0, 0.0, 0.0, 0.0, 0.0, 0.0, 0.0, 0.0, 0.0, 0.0, 0.0, 0.0, 0.0, 0.0, 0.0, 0.0, 0.0, 0.0, 0.0, 0.0, 0.0, 0.0, 0.0, 0.0, 0.0, 0.0, 0.0, 0.0, 0.0, 0.0, 0.0, 0.0, 0.0, 0.0, 0.0, 0.0, 0.0, 0.0, 0.0, 0.0, 0.0, 0.0, 0.0, 0.0, 0.0, 0.0, 0.0, 0.0, 0.0, 0.0, 0.0, 0.0, 0.0, 0.0, 0.0, 0.0, 0.0, 0.0, 0.0, 0.0, 0.0, 0.0, 0.0, 0.0, 0.0, 0.0, 0.0, 0.0, 0.0, 0.0, 0.0, 0.0, 0.0, 0.0, 0.0, 0.0, 0.0, 0.0, 0.0, 0.0, 0.0, 0.0, 0.0, 0.0, 0.0, 0.0, 0.0, 0.0, 0.0, 0.0, 0.0, 0.0, 0.0, 0.0, 0.0, 0.0, 0.0, 0.0, 0.0, 0.0, 0.0, 0.0, 0.0, 0.0, 0.0, 0.0, 0.0, 0.0, 0.0, 0.0, 0.0, 0.0, 0.0, 0.0, 0.0, 0.0, 0.0, 0.0, 0.0, 0.0, 0.0, 0.0, 0.0, 0.0, 0.0, 0.0, 0.0, 0.0, 0.0, 0.0, 0.0, 0.0, 0.0, 0.0, 0.0, 0.0, 0.0, 0.0, 0.0, 0.0, 0.0, 0.0, 0.0, 0.0, 0.0, 0.0, 0.0, 0.0, 0.0, 0.0, 0.0, 0.0, 0.0, 0.0, 0.0, 0.0, 0.0, 0.0, 0.0, 0.0, 0.0, 0.0, 0.0, 0.0, 0.0, 0.0, 0.0, 0.0, 0.0, 0.0, 0.0, 0.0, 0.0, 0.0, 0.0, 0.0, 0.0, 0.0, 0.0, 0.0, 0.0, 0.0, 0.0, 0.0, 0.0, 0.0, 0.0, 0.0, 0.0, 0.0, 0.0, 0.0, 0.0, 0.0, 0.0, 0.0, 0.0, 0.0, 0.0, 0.0, 0.0, 0.0, 0.0, 0.0, 0.0, 0.0, 0.0, 0.0, 0.0, 0.0, 0.0, 0.0, 0.0, 0.0, 0.0, 0.0, 0.0, 0.0, 0.0, 0.0, 0.0, 0.0, 0.0, 0.0, 0.0, 0.0, 0.0, 0.0, 0.0, 0.0, 0.0, 0.0, 0.0, 0.0, 0.0, 0.0, 0.0, 0.0, 0.0, 0.0, 0.0, 0.0, 0.0, 0.0, 0.0, 0.0, 0.0, 0.0, 0.0, 0.0, 0.0, 0.0, 0.0, 0.0, 0.0, 0.0, 0.0, 0.0, 0.0, 0.0, 0.0, 0.0, 0.0, 0.0, 0.0, 0.0, 0.0, 0.0, 0.0, 0.0, 0.0, 0.0, 0.0, 0.0, 0.0, 0.0, 0.0, 0.0, 0.0, 0.0, 0.0, 0.0, 0.0, 0.0, 0.0, 0.0, 0.0, 0.0, 0.0, 0.0, 0.0, 0.0, 0.0, 0.0, 0.0, 0.0, 0.0, 0.0, 0.0, 0.0, 0.0, 0.0, 0.0, 0.0, 0.0, 0.0, 0.0, 0.0, 0.0, 0.0, 0.0, 0.0, 0.0, 0.0, 0.0, 0.0, 0.0, 0.0, 0.0, 0.0, 0.0, 0.0, 0.0, 0.0, 0.0, 0.0, 0.0, 0.0, 0.0, 0.0, 0.0, 0.0, 0.0, 0.0, 0.0, 0.0, 0.0, 0.0, 0.0, 0.0, 0.0, 0.0, 0.0, 0.0, 0.0, 0.0, 0.0, 0.0, 0.0, 0.0, 0.0, 0.0, 0.0, 0.0, 0.0, 0.0, 0.0, 0.0, 0.0, 0.0, 0.0, 0.0, 0.0, 0.0, 0.0, 0.0, 0.0, 0.0, 0.0, 0.0, 0.0, 0.0, 0.0, 0.0, 0.0, 0.0, 0.0, 0.0, 0.0, 0.0, 0.0, 0.0, 0.0, 0.0, 0.0, 0.0, 0.0, 0.0, 0.0, 0.0, 0.0, 0.0, 0.0, 0.0, 0.0, 0.0, 0.0, 0.0, 0.0, 0.0, 0.0, 0.0, 0.0, 0.0, 0.0, 0.0, 0.0, 0.0, 0.0, 0.0, 0.0, 0.0, 0.0, 0.0, 0.0, 0.0, 0.0, 0.0, 0.0, 0.0, 0.0, 0.0, 0.0, 0.0, 0.0, 0.0, 0.0, 0.0, 0.0, 0.0, 0.0, 0.0, 0.0, 0.0, 0.0, 0.0, 0.0, 0.0, 0.0, 0.0, 0.0, 0.0, 0.0, 0.0, 0.0, 0.0, 0.0, 0.0, 0.0, 0.0, 0.0, 0.0, 0.0, 0.0, 0.0, 0.0, 0.0, 0.0, 0.0, 0.0, 0.0, 0.0, 0.0, 0.0, 0.0, 0.0, 0.0, 0.0, 0.0, 0.0, 0.0, 0.0, 0.0, 0.0, 0.0, 0.0, 0.0, 0.0, 0.0, 0.0, 0.0, 0.0, 0.0, 0.0, 0.0, 0.0, 0.0, 0.0, 0.0, 0.0, 0.0, 0.0, 0.0, 0.0, 0.0, 0.0, 0.0, 0.0, 0.0, 0.0, 0.0, 0.0, 0.0, 0.0, 0.0, 0.0, 0.0, 0.0, 0.0, 0.0, 0.0, 0.0, 0.0, 0.0, 0.0, 0.0, 0.0, 0.0, 0.0, 0.0, 0.0, 0.0, 0.0, 0.0, 0.0, 0.0, 0.0, 0.0, 0.0, 0.0, 0.0, 0.0, 0.0, 0.0, 0.0, 0.0, 0.0, 0.0, 0.0, 0.0, 0.0, 0.0, 0.0, 0.0, 0.0, 0.0, 0.0, 0.0, 0.0, 0.0, 0.0, 0.0, 0.0, 0.0, 0.0, 0.0, 0.0, 0.0, 0.0, 0.0, 0.0, 0.0, 0.0, 0.0, 0.0, 0.0, 0.0, 0.0, 0.0, 0.0, 0.0, 0.0, 0.0, 0.0, 0.0, 0.0, 0.0, 0.0, 0.0, 0.0, 0.0, 0.0, 0.0, 0.0, 0.0, 0.0, 0.0, 0.0, 0.0, 0.0, 0.0, 0.0, 0.0, 0.0, 0.0, 0.0, 0.0, 0.0, 0.0, 0.0, 0.0, 0.0, 0.0, 0.0, 0.0, 0.0, 0.0, 0.0, 0.0, 0.0, 0.0, 0.0, 0.0, 0.0, 0.0, 0.0, 0.0, 0.0, 0.0, 0.0, 0.0, 0.0, 0.0, 0.0, 0.0, 0.0, 0.0, 0.0, 0.0, 0.0, 0.0, 0.0, 0.0, 0.0, 0.0, 0.0, 0.0, 0.0, 0.0, 0.0, 0.0, 0.0, 0.0, 0.0, 0.0, 0.0, 0.0, 0.0, 0.0, 0.0, 0.0, 0.0, 0.0, 0.0, 0.0, 0.0, 0.0, 0.0, 0.0, 0.0, 0.0, 0.0, 0.0, 0.0, 0.0, 0.0, 0.0, 0.0, 0.0, 0.0, 0.0, 0.0, 0.0, 0.0, 0.0, 0.0, 0.0, 0.0, 0.0, 0.0, 0.0, 0.0, 0.0, 0.0, 0.0, 0.0, 0.0, 0.0, 0.0, 0.0, 0.0, 0.0, 0.0, 0.0, 0.0, 0.0, 0.0, 0.0, 0.0, 0.0, 0.0, 0.0, 0.0, 0.0, 0.0, 0.0, 0.0, 0.0, 0.0, 0.0, 0.0, 0.0, 0.0, 0.0, 0.0, 0.0, 0.0, 0.0, 0.0, 0.0, 0.0, 0.0, 0.0, 0.0, 0.0, 0.0, 0.0, 0.0, 0.0, 0.0, 0.0, 0.0, 0.0, 0.0, 0.0, 0.0, 0.0, 0.0, 0.0, 0.0, 0.0, 0.0, 0.0, 0.0, 0.0, 0.0, 0.0, 0.0, 0.0, 0.0, 0.0, 0.0, 0.0, 0.0, 0.0, 0.0, 0.0, 0.0, 0.0, 0.0, 0.0, 0.0, 0.0, 0.0, 0.0, 0.0, 0.0, 0.0, 0.0, 0.0, 0.0, 0.0, 0.0, 0.0, 0.0, 0.0, 0.0, 0.0, 0.0, 0.0, 0.0, 0.0, 0.0, 0.0, 0.0, 0.0, 0.0, 0.0, 0.0, 0.0, 0.0, 0.0, 0.0, 0.0, 0.0, 0.0, 0.0, 0.0, 0.0, 0.0, 0.0, 0.0, 0.0, 0.0, 0.0, 0.0, 0.0, 0.0, 0.0, 0.0, 0.0, 0.0, 0.0, 0.0, 0.0, 0.0, 0.0, 0.0, 0.0, 0.0, 0.0, 0.0, 0.0, 0.0, 0.0, 0.0, 0.0, 0.0, 0.0, 0.0, 0.0, 0.0, 0.0, 0.0, 0.0, 0.0, 0.0, 0.0, 0.0, 0.0, 0.0, 0.0, 0.0, 0.0, 0.0, 0.0, 0.0, 0.0, 0.0, 0.0, 0.0, 0.0, 0.0, 0.0, 0.0, 0.0, 0.0, 0.0, 0.0, 0.0, 0.0, 0.0, 0.0, 0.0, 0.0, 0.0, 0.0, 0.0, 0.0, 0.0, 0.0, 0.0, 0.0, 0.0, 0.0, 0.0, 0.0, 0.0, 0.0, 0.0, 0.0, 0.0, 0.0, 0.0, 0.0, 0.0, 0.0, 0.0, 0.0, 0.0, 0.0, 0.0, 0.0, 0.0, 0.0, 0.0, 0.0, 0.0, 0.0, 0.0, 0.0, 0.0, 0.0, 0.0, 0.0, 0.0, 0.0, 0.0, 0.0, 0.0, 0.0, 0.0, 0.0, 0.0, 0.0, 0.0, 0.0, 0.0, 0.0, 0.0, 0.0, 0.0, 0.0, 0.0, 0.0, 0.0, 0.0, 0.0, 0.0, 0.0, 0.0, 0.0, 0.0, 0.0, 0.0, 0.0, 0.0, 0.0, 0.0, 0.0, 0.0, 0.0, 0.0, 0.0, 0.0, 0.0, 0.0, 0.0, 0.0, 0.0, 0.0, 0.0, 0.0, 0.0, 0.0, 0.0, 0.0, 0.0, 0.0, 0.0, 0.0, 0.0, 0.0, 0.0, 0.0, 0.0, 0.0, 0.0, 0.0, 0.0, 0.0, 0.0, 0.0, 0.0, 0.0, 0.0, 0.0, 0.0, 0.0, 0.0, 0.0, 0.0, 0.0, 0.0, 0.0, 0.0, 0.0, 0.0, 0.0, 0.0, 0.0, 0.0, 0.0, 0.0, 0.0, 0.0, 0.0, 0.0, 0.0, 0.0, 0.0, 0.0, 0.0, 0.0, 0.0, 0.0, 0.0, 0.0, 0.0, 0.0, 0.0, 0.0, 0.0, 0.0, 0.0, 0.0, 0.0, 0.0, 0.0, 0.0, 0.0, 0.0, 0.0, 0.0, 0.0, 0.0, 0.0, 0.0, 0.0, 0.0, 0.0, 0.0, 0.0, 0.0, 0.0, 0.0, 0.0, 0.0, 0.0, 0.0, 0.0, 0.0, 0.0, 0.0, 0.0])
me_cube_001.materials.append(mat_blade)
me_cube_001.materials.append(mat_sharpblade)
me_cube_001.materials.append(mat_wood)
me_cube_001.use_remesh_preserve_volume = False
me_cube_001.use_remesh_preserve_attributes = False
me_cube_001.use_mirror_vertex_groups = False
me_cube_001.update()
me_cylinder = bpy.data.meshes.new('Cylinder')
me_cylinder.from_pydata([(0.0, 1.0, -1.082), (0.0, 1.0, 2.011), (0.7071, 0.7071, -1.082), (0.7071, 0.7071, 2.011), (1.0, -1.492e-07, -1.082), (1.0, 1.255e-06, 2.011), (0.7071, -0.7071, -1.082), (0.7071, -0.7071, 2.011), (-8.742e-08, -1.0, -1.082), (-8.742e-08, -1.0, 2.011), (-0.7071, -0.7071, -1.082), (-0.7071, -0.7071, 2.011), (-1.0, -9.351e-08, -1.082), (-1.0, 1.311e-06, 2.011), (-0.7071, 0.7071, -1.082), (-0.7071, 0.7071, 2.011), (7.674e-07, 0.03878, -1.151), (0.0, 1.0, 0.6066), (0.0, 1.0, 1.436), (0.7071, 0.7071, 1.436), (0.7071, 0.7071, 0.6066), (1.0, 1.162e-06, 1.436), (1.0, 4.497e-07, 0.6066), (0.7071, -0.7071, 1.436), (0.7071, -0.7071, 0.6066), (-8.742e-08, -1.0, 1.436), (-8.742e-08, -1.0, 0.6066), (-0.7071, -0.7071, 1.436), (-0.7071, -0.7071, 0.6066), (-1.0, 1.218e-06, 1.436), (-1.0, 5.053e-07, 0.6066), (-0.7071, 0.7071, 1.436), (-0.7071, 0.7071, 0.6066), (0.0, 1.0, 0.6788), (0.0, 1.0, 1.363), (0.7071, 0.7071, 1.363), (0.7071, 0.7071, 0.6788), (1.0, 1.1e-06, 1.363), (1.0, 5.118e-07, 0.6788), (0.7071, -0.7071, 1.363), (0.7071, -0.7071, 0.6788), (-8.742e-08, -1.0, 1.363), (-8.742e-08, -1.0, 0.6788), (-0.7071, -0.7071, 1.363), (-0.7071, -0.7071, 0.6788), (-1.0, 1.156e-06, 1.363), (-1.0, 5.674e-07, 0.6788), (-0.7071, 0.7071, 1.363), (-0.7071, 0.7071, 0.6788), (1.171e-07, 1.296, 1.363), (1.171e-07, 1.296, 1.436), (0.7939, 0.9167, 0.6788), (0.7939, 0.9167, 0.6066), (1.123, 5.431e-07, 0.6788), (1.123, 4.901e-07, 0.6066), (0.7939, -0.9167, 0.6788), (0.7939, -0.9167, 0.6066), (1.891e-08, -1.296, 0.6788), (1.891e-08, -1.296, 0.6066), (-0.7939, -0.9167, 0.6788), (-0.7939, -0.9167, 0.6066), (-1.123, 6.152e-07, 0.6788), (-1.123, 5.622e-07, 0.6066), (-0.7939, 0.9167, 0.6788), (-0.7939, 0.9167, 0.6066), (1.171e-07, 1.296, 0.6066), (-0.7939, 0.9167, 1.436), (-1.123, 1.17e-06, 1.436), (-0.7939, -0.9167, 1.436), (1.891e-08, -1.296, 1.436), (0.7939, -0.9167, 1.436), (1.123, 1.098e-06, 1.436), (0.7939, 0.9167, 1.436), (1.171e-07, 1.296, 0.6788), (0.7939, 0.9167, 1.363), (1.123, 1.045e-06, 1.363), (0.7939, -0.9167, 1.363), (1.891e-08, -1.296, 1.363), (-0.7939, -0.9167, 1.363), (-1.123, 1.117e-06, 1.363), (-0.7939, 0.9167, 1.363), (0.0, 1.0, 0.8499), (0.0, 1.0, 1.021), (0.0, 1.0, 1.192), (0.7071, 0.7071, 1.192), (0.7071, 0.7071, 1.021), (0.7071, 0.7071, 0.8499), (1.0, 9.53e-07, 1.192), (1.0, 8.059e-07, 1.021), (1.0, 6.589e-07, 0.8499), (0.7071, -0.7071, 1.192), (0.7071, -0.7071, 1.021), (0.7071, -0.7071, 0.8499), (-8.742e-08, -1.0, 1.192), (-8.742e-08, -1.0, 1.021), (-8.742e-08, -1.0, 0.8499), (-0.7071, -0.7071, 1.192), (-0.7071, -0.7071, 1.021), (-0.7071, -0.7071, 0.8499), (-1.0, 1.009e-06, 1.192), (-1.0, 8.616e-07, 1.021), (-1.0, 7.145e-07, 0.8499), (-0.7071, 0.7071, 1.192), (-0.7071, 0.7071, 1.021), (-0.7071, 0.7071, 0.8499), (0.0, 1.0, 0.8499), (0.0, 1.0, 1.021), (0.0, 1.0, 1.192), (0.7071, 0.7071, 1.192), (0.7071, 0.7071, 1.021), (0.7071, 0.7071, 0.8499), (1.0, 9.53e-07, 1.192), (1.0, 8.059e-07, 1.021), (1.0, 6.589e-07, 0.8499), (0.7071, -0.7071, 1.192), (0.7071, -0.7071, 1.021), (0.7071, -0.7071, 0.8499), (-8.742e-08, -1.0, 1.192), (-8.742e-08, -1.0, 1.021), (-8.742e-08, -1.0, 0.8499), (-0.7071, -0.7071, 1.192), (-0.7071, -0.7071, 1.021), (-0.7071, -0.7071, 0.8499), (-1.0, 1.009e-06, 1.192), (-1.0, 8.616e-07, 1.021), (-1.0, 7.145e-07, 0.8499), (-0.7071, 0.7071, 1.192), (-0.7071, 0.7071, 1.021), (-0.7071, 0.7071, 0.8499), (-1.907e-07, 1.1, 0.849), (-1.907e-07, 1.1, 1.021), (-1.907e-07, 1.1, 1.191), (0.7778, 0.7778, 1.191), (0.7778, 0.7778, 1.021), (0.7778, 0.7778, 0.849), (1.1, 9.404e-07, 1.191), (1.1, 8.023e-07, 1.021), (1.1, 6.613e-07, 0.849), (0.7778, -0.7778, 1.191), (0.7778, -0.7778, 1.021), (0.7778, -0.7778, 0.849), (-2.869e-07, -1.1, 1.191), (-2.869e-07, -1.1, 1.021), (-2.869e-07, -1.1, 0.849), (-0.7778, -0.7778, 1.191), (-0.7778, -0.7778, 1.021), (-0.7778, -0.7778, 0.849), (-1.1, 1.002e-06, 1.191), (-1.1, 8.635e-07, 1.021), (-1.1, 7.225e-07, 0.849), (-0.7778, 0.7778, 1.191), (-0.7778, 0.7778, 1.021), (-0.7778, 0.7778, 0.849)], [], [(18, 1, 3, 19), (19, 3, 5, 21), (21, 5, 7, 23), (23, 7, 9, 25), (25, 9, 11, 27), (27, 11, 13, 29), (3, 1, 15, 13, 11, 9, 7, 5), (29, 13, 15, 31), (31, 15, 1, 18), (8, 10, 16), (14, 0, 16), (0, 2, 16), (4, 6, 16), (10, 12, 16), (6, 8, 16), (12, 14, 16), (2, 4, 16), (14, 32, 17, 0), (17, 32, 64, 65), (12, 30, 32, 14), (42, 44, 59, 57), (10, 28, 30, 12), (19, 21, 71, 72), (8, 26, 28, 10), (41, 39, 76, 77), (6, 24, 26, 8), (22, 20, 52, 54), (4, 22, 24, 6), (40, 42, 57, 55), (2, 20, 22, 4), (21, 23, 70, 71), (0, 17, 20, 2), (39, 37, 75, 76), (24, 22, 54, 56), (83, 34, 35, 84), (38, 40, 55, 53), (84, 35, 37, 87), (23, 25, 69, 70), (87, 37, 39, 90), (37, 35, 74, 75), (90, 39, 41, 93), (26, 24, 56, 58), (93, 41, 43, 96), (36, 38, 53, 51), (96, 43, 45, 99), (25, 27, 68, 69), (99, 45, 47, 102), (34, 47, 80, 49), (102, 47, 34, 83), (80, 66, 50, 49), (79, 67, 66, 80), (78, 68, 67, 79), (77, 69, 68, 78), (76, 70, 69, 77), (75, 71, 70, 76), (74, 72, 71, 75), (49, 50, 72, 74), (65, 73, 51, 52), (52, 51, 53, 54), (54, 53, 55, 56), (56, 55, 57, 58), (58, 57, 59, 60), (60, 59, 61, 62), (62, 61, 63, 64), (64, 63, 73, 65), (20, 17, 65, 52), (43, 41, 77, 78), (31, 18, 50, 66), (18, 19, 72, 50), (44, 46, 61, 59), (32, 30, 62, 64), (45, 43, 78, 79), (29, 31, 66, 67), (46, 48, 63, 61), (30, 28, 60, 62), (47, 45, 79, 80), (27, 29, 67, 68), (33, 36, 51, 73), (48, 33, 73, 63), (28, 26, 58, 60), (35, 34, 49, 74), (48, 104, 81, 33), (104, 103, 82, 81), (103, 102, 83, 82), (46, 101, 104, 48), (101, 100, 103, 104), (100, 99, 102, 103), (44, 98, 101, 46), (98, 97, 100, 101), (97, 96, 99, 100), (42, 95, 98, 44), (95, 94, 97, 98), (94, 93, 96, 97), (40, 92, 95, 42), (92, 91, 94, 95), (91, 90, 93, 94), (38, 89, 92, 40), (89, 88, 91, 92), (88, 87, 90, 91), (36, 86, 89, 38), (86, 85, 88, 89), (85, 84, 87, 88), (33, 81, 86, 36), (81, 82, 85, 86), (82, 83, 84, 85), (96, 93, 117, 120), (100, 103, 127, 124), (85, 88, 112, 109), (92, 95, 119, 116), (102, 99, 123, 126), (87, 84, 108, 111), (91, 94, 118, 115), (98, 101, 125, 122), (81, 86, 110, 105), (93, 90, 114, 117), (97, 100, 124, 121), (82, 85, 109, 106), (104, 81, 105, 128), (89, 92, 116, 113), (99, 96, 120, 123), (84, 83, 107, 108), (103, 82, 106, 127), (88, 91, 115, 112), (95, 98, 122, 119), (83, 102, 126, 107), (90, 87, 111, 114), (94, 97, 121, 118), (101, 104, 128, 125), (86, 89, 113, 110), (111, 108, 132, 135), (115, 118, 142, 139), (122, 125, 149, 146), (105, 110, 134, 129), (117, 114, 138, 141), (121, 124, 148, 145), (106, 109, 133, 130), (128, 105, 129, 152), (113, 116, 140, 137), (123, 120, 144, 147), (108, 107, 131, 132), (127, 106, 130, 151), (112, 115, 139, 136), (119, 122, 146, 143), (107, 126, 150, 131), (114, 111, 135, 138), (118, 121, 145, 142), (125, 128, 152, 149), (110, 113, 137, 134), (120, 117, 141, 144), (124, 127, 151, 148), (109, 112, 136, 133), (116, 119, 143, 140), (126, 123, 147, 150), (152, 129, 134, 137, 140, 143, 146, 149), (127, 152, 129, 106), (124, 149, 152, 127), (106, 129, 134, 109), (109, 134, 137, 112), (112, 137, 140, 115), (115, 140, 143, 118), (118, 143, 146, 121), (121, 146, 149, 124), (126, 151, 130, 107), (107, 130, 133, 108), (108, 133, 136, 111), (111, 136, 139, 114), (114, 139, 142, 117), (117, 142, 145, 120), (120, 145, 148, 123), (123, 148, 151, 126), (47, 150, 131, 34), (131, 34, 35, 132), (132, 35, 37, 135), (135, 37, 39, 138), (138, 39, 41, 141), (141, 41, 43, 144), (144, 43, 45, 147), (147, 45, 47, 150)])
me_cylinder.polygons.foreach_set('material_index', [2, 2, 2, 2, 2, 2, 2, 2, 2, 1, 1, 1, 1, 1, 1, 1, 1, 2, 2, 2, 2, 2, 2, 2, 2, 2, 2, 2, 2, 2, 2, 2, 2, 2, 0, 2, 0, 2, 0, 2, 0, 2, 0, 2, 0, 2, 0, 2, 0, 2, 2, 2, 2, 2, 2, 2, 2, 2, 2, 2, 2, 2, 2, 2, 2, 2, 2, 2, 2, 2, 2, 2, 2, 2, 2, 2, 2, 2, 2, 2, 2, 0, 0, 0, 0, 0, 0, 0, 0, 0, 0, 0, 0, 0, 0, 0, 0, 0, 0, 0, 0, 0, 0, 0, 0, 0, 0, 0, 0, 0, 0, 0, 0, 0, 0, 0, 0, 0, 0, 0, 0, 0, 0, 0, 0, 0, 0, 0, 0, 0, 0, 0, 0, 0, 0, 0, 0, 0, 0, 0, 0, 0, 0, 0, 0, 0, 0, 0, 0, 0, 0, 0, 0, 0, 0, 0, 0, 0, 0, 0, 0, 0, 0, 0, 0, 0, 0, 0, 0, 0, 0, 0, 0, 0, 0, 0, 0, 0])
_uv = me_cylinder.uv_layers.new(name='UVMap')
_uv.uv.foreach_set('vector', [1.0, 0.8743, 1.0, 1.0, 0.875, 1.0, 0.875, 0.8743, 0.875, 0.8743, 0.875, 1.0, 0.75, 1.0, 0.75, 0.8743, 0.75, 0.8743, 0.75, 1.0, 0.625, 1.0, 0.625, 0.8743, 0.625, 0.8743, 0.625, 1.0, 0.5, 1.0, 0.5, 0.8743, 0.5, 0.8743, 0.5, 1.0, 0.375, 1.0, 0.375, 0.8743, 0.375, 0.8743, 0.375, 1.0, 0.25, 1.0, 0.25, 0.8743, 0.4197, 0.4197, 0.25, 0.49, 0.08029, 0.4197, 0.01, 0.25, 0.08029, 0.08029, 0.25, 0.01, 0.4197, 0.08029, 0.49, 0.25, 0.25, 0.8743, 0.25, 1.0, 0.125, 1.0, 0.125, 0.8743, 0.125, 0.8743, 0.125, 1.0, 0.0, 1.0, 0.0, 0.8743, 0.5, 0.5, 0.375, 0.5, 0.5, 0.5, 0.125, 0.5, 0.0, 0.5, 0.125, 0.5, 1.0, 0.5, 0.875, 0.5, 1.0, 0.5, 0.75, 0.5, 0.625, 0.5, 0.75, 0.5, 0.375, 0.5, 0.25, 0.5, 0.375, 0.5, 0.625, 0.5, 0.5, 0.5, 0.625, 0.5, 0.25, 0.5, 0.125, 0.5, 0.25, 0.5, 0.875, 0.5, 0.75, 0.5, 0.875, 0.5, 0.125, 0.5, 0.125, 0.8056, 0.0, 0.8056, 0.0, 0.5, 0.0, 0.8056, 0.125, 0.8056, 0.125, 0.8056, 0.0, 0.8056, 0.25, 0.5, 0.25, 0.8056, 0.125, 0.8056, 0.125, 0.5, 0.5, 0.8116, 0.375, 0.8116, 0.375, 0.8116, 0.5, 0.8116, 0.375, 0.5, 0.375, 0.8056, 0.25, 0.8056, 0.25, 0.5, 0.875, 0.8743, 0.75, 0.8743, 0.75, 0.8743, 0.875, 0.8743, 0.5, 0.5, 0.5, 0.8056, 0.375, 0.8056, 0.375, 0.5, 0.5, 0.8683, 0.625, 0.8683, 0.625, 0.8683, 0.5, 0.8683, 0.625, 0.5, 0.625, 0.8056, 0.5, 0.8056, 0.5, 0.5, 0.75, 0.8056, 0.875, 0.8056, 0.875, 0.8056, 0.75, 0.8056, 0.75, 0.5, 0.75, 0.8056, 0.625, 0.8056, 0.625, 0.5, 0.625, 0.8116, 0.5, 0.8116, 0.5, 0.8116, 0.625, 0.8116, 0.875, 0.5, 0.875, 0.8056, 0.75, 0.8056, 0.75, 0.5, 0.75, 0.8743, 0.625, 0.8743, 0.625, 0.8743, 0.75, 0.8743, 1.0, 0.5, 1.0, 0.8056, 0.875, 0.8056, 0.875, 0.5, 0.625, 0.8683, 0.75, 0.8683, 0.75, 0.8683, 0.625, 0.8683, 0.625, 0.8056, 0.75, 0.8056, 0.75, 0.8056, 0.625, 0.8056, 1.0, 0.8541, 1.0, 0.8683, 0.875, 0.8683, 0.875, 0.8541, 0.75, 0.8116, 0.625, 0.8116, 0.625, 0.8116, 0.75, 0.8116, 0.875, 0.8541, 0.875, 0.8683, 0.75, 0.8683, 0.75, 0.8541, 0.625, 0.8743, 0.5, 0.8743, 0.5, 0.8743, 0.625, 0.8743, 0.75, 0.8541, 0.75, 0.8683, 0.625, 0.8683, 0.625, 0.8541, 0.75, 0.8683, 0.875, 0.8683, 0.875, 0.8683, 0.75, 0.8683, 0.625, 0.8541, 0.625, 0.8683, 0.5, 0.8683, 0.5, 0.8541, 0.5, 0.8056, 0.625, 0.8056, 0.625, 0.8056, 0.5, 0.8056, 0.5, 0.8541, 0.5, 0.8683, 0.375, 0.8683, 0.375, 0.8541, 0.875, 0.8116, 0.75, 0.8116, 0.75, 0.8116, 0.875, 0.8116, 0.375, 0.8541, 0.375, 0.8683, 0.25, 0.8683, 0.25, 0.8541, 0.5, 0.8743, 0.375, 0.8743, 0.375, 0.8743, 0.5, 0.8743, 0.25, 0.8541, 0.25, 0.8683, 0.125, 0.8683, 0.125, 0.8541, 0.0, 0.8683, 0.125, 0.8683, 0.125, 0.8683, 0.0, 0.8683, 0.125, 0.8541, 0.125, 0.8683, 0.0, 0.8683, 0.0, 0.8541, 0.125, 0.8683, 0.125, 0.8743, 0.0, 0.8743, 0.0, 0.8683, 0.25, 0.8683, 0.25, 0.8743, 0.125, 0.8743, 0.125, 0.8683, 0.375, 0.8683, 0.375, 0.8743, 0.25, 0.8743, 0.25, 0.8683, 0.5, 0.8683, 0.5, 0.8743, 0.375, 0.8743, 0.375, 0.8683, 0.625, 0.8683, 0.625, 0.8743, 0.5, 0.8743, 0.5, 0.8683, 0.75, 0.8683, 0.75, 0.8743, 0.625, 0.8743, 0.625, 0.8683, 0.875, 0.8683, 0.875, 0.8743, 0.75, 0.8743, 0.75, 0.8683, 1.0, 0.8683, 1.0, 0.8743, 0.875, 0.8743, 0.875, 0.8683, 1.0, 0.8056, 1.0, 0.8116, 0.875, 0.8116, 0.875, 0.8056, 0.875, 0.8056, 0.875, 0.8116, 0.75, 0.8116, 0.75, 0.8056, 0.75, 0.8056, 0.75, 0.8116, 0.625, 0.8116, 0.625, 0.8056, 0.625, 0.8056, 0.625, 0.8116, 0.5, 0.8116, 0.5, 0.8056, 0.5, 0.8056, 0.5, 0.8116, 0.375, 0.8116, 0.375, 0.8056, 0.375, 0.8056, 0.375, 0.8116, 0.25, 0.8116, 0.25, 0.8056, 0.25, 0.8056, 0.25, 0.8116, 0.125, 0.8116, 0.125, 0.8056, 0.125, 0.8056, 0.125, 0.8116, 0.0, 0.8116, 0.0, 0.8056, 0.875, 0.8056, 1.0, 0.8056, 1.0, 0.8056, 0.875, 0.8056, 0.375, 0.8683, 0.5, 0.8683, 0.5, 0.8683, 0.375, 0.8683, 0.125, 0.8743, 0.0, 0.8743, 0.0, 0.8743, 0.125, 0.8743, 1.0, 0.8743, 0.875, 0.8743, 0.875, 0.8743, 1.0, 0.8743, 0.375, 0.8116, 0.25, 0.8116, 0.25, 0.8116, 0.375, 0.8116, 0.125, 0.8056, 0.25, 0.8056, 0.25, 0.8056, 0.125, 0.8056, 0.25, 0.8683, 0.375, 0.8683, 0.375, 0.8683, 0.25, 0.8683, 0.25, 0.8743, 0.125, 0.8743, 0.125, 0.8743, 0.25, 0.8743, 0.25, 0.8116, 0.125, 0.8116, 0.125, 0.8116, 0.25, 0.8116, 0.25, 0.8056, 0.375, 0.8056, 0.375, 0.8056, 0.25, 0.8056, 0.125, 0.8683, 0.25, 0.8683, 0.25, 0.8683, 0.125, 0.8683, 0.375, 0.8743, 0.25, 0.8743, 0.25, 0.8743, 0.375, 0.8743, 1.0, 0.8116, 0.875, 0.8116, 0.875, 0.8116, 1.0, 0.8116, 0.125, 0.8116, 0.0, 0.8116, 0.0, 0.8116, 0.125, 0.8116, 0.375, 0.8056, 0.5, 0.8056, 0.5, 0.8056, 0.375, 0.8056, 0.875, 0.8683, 1.0, 0.8683, 1.0, 0.8683, 0.875, 0.8683, 0.125, 0.8116, 0.125, 0.8258, 0.0, 0.8258, 0.0, 0.8116, 0.125, 0.8258, 0.125, 0.8399, 0.0, 0.8399, 0.0, 0.8258, 0.125, 0.8399, 0.125, 0.8541, 0.0, 0.8541, 0.0, 0.8399, 0.25, 0.8116, 0.25, 0.8258, 0.125, 0.8258, 0.125, 0.8116, 0.25, 0.8258, 0.25, 0.8399, 0.125, 0.8399, 0.125, 0.8258, 0.25, 0.8399, 0.25, 0.8541, 0.125, 0.8541, 0.125, 0.8399, 0.375, 0.8116, 0.375, 0.8258, 0.25, 0.8258, 0.25, 0.8116, 0.375, 0.8258, 0.375, 0.8399, 0.25, 0.8399, 0.25, 0.8258, 0.375, 0.8399, 0.375, 0.8541, 0.25, 0.8541, 0.25, 0.8399, 0.5, 0.8116, 0.5, 0.8258, 0.375, 0.8258, 0.375, 0.8116, 0.5, 0.8258, 0.5, 0.8399, 0.375, 0.8399, 0.375, 0.8258, 0.5, 0.8399, 0.5, 0.8541, 0.375, 0.8541, 0.375, 0.8399, 0.625, 0.8116, 0.625, 0.8258, 0.5, 0.8258, 0.5, 0.8116, 0.625, 0.8258, 0.625, 0.8399, 0.5, 0.8399, 0.5, 0.8258, 0.625, 0.8399, 0.625, 0.8541, 0.5, 0.8541, 0.5, 0.8399, 0.75, 0.8116, 0.75, 0.8258, 0.625, 0.8258, 0.625, 0.8116, 0.75, 0.8258, 0.75, 0.8399, 0.625, 0.8399, 0.625, 0.8258, 0.75, 0.8399, 0.75, 0.8541, 0.625, 0.8541, 0.625, 0.8399, 0.875, 0.8116, 0.875, 0.8258, 0.75, 0.8258, 0.75, 0.8116, 0.875, 0.8258, 0.875, 0.8399, 0.75, 0.8399, 0.75, 0.8258, 0.875, 0.8399, 0.875, 0.8541, 0.75, 0.8541, 0.75, 0.8399, 1.0, 0.8116, 1.0, 0.8258, 0.875, 0.8258, 0.875, 0.8116, 1.0, 0.8258, 1.0, 0.8399, 0.875, 0.8399, 0.875, 0.8258, 1.0, 0.8399, 1.0, 0.8541, 0.875, 0.8541, 0.875, 0.8399, 0.375, 0.8541, 0.5, 0.8541, 0.5, 0.8541, 0.375, 0.8541, 0.25, 0.8399, 0.125, 0.8399, 0.125, 0.8399, 0.25, 0.8399, 0.875, 0.8399, 0.75, 0.8399, 0.75, 0.8399, 0.875, 0.8399, 0.625, 0.8258, 0.5, 0.8258, 0.5, 0.8258, 0.625, 0.8258, 0.125, 0.8541, 0.25, 0.8541, 0.25, 0.8541, 0.125, 0.8541, 0.75, 0.8541, 0.875, 0.8541, 0.875, 0.8541, 0.75, 0.8541, 0.625, 0.8399, 0.5, 0.8399, 0.5, 0.8399, 0.625, 0.8399, 0.375, 0.8258, 0.25, 0.8258, 0.25, 0.8258, 0.375, 0.8258, 1.0, 0.8258, 0.875, 0.8258, 0.875, 0.8258, 1.0, 0.8258, 0.5, 0.8541, 0.625, 0.8541, 0.625, 0.8541, 0.5, 0.8541, 0.375, 0.8399, 0.25, 0.8399, 0.25, 0.8399, 0.375, 0.8399, 1.0, 0.8399, 0.875, 0.8399, 0.875, 0.8399, 1.0, 0.8399, 0.125, 0.8258, 0.0, 0.8258, 0.0, 0.8258, 0.125, 0.8258, 0.75, 0.8258, 0.625, 0.8258, 0.625, 0.8258, 0.75, 0.8258, 0.25, 0.8541, 0.375, 0.8541, 0.375, 0.8541, 0.25, 0.8541, 0.875, 0.8541, 1.0, 0.8541, 1.0, 0.8541, 0.875, 0.8541, 0.125, 0.8399, 0.0, 0.8399, 0.0, 0.8399, 0.125, 0.8399, 0.75, 0.8399, 0.625, 0.8399, 0.625, 0.8399, 0.75, 0.8399, 0.5, 0.8258, 0.375, 0.8258, 0.375, 0.8258, 0.5, 0.8258, 0.0, 0.8541, 0.125, 0.8541, 0.125, 0.8541, 0.0, 0.8541, 0.625, 0.8541, 0.75, 0.8541, 0.75, 0.8541, 0.625, 0.8541, 0.5, 0.8399, 0.375, 0.8399, 0.375, 0.8399, 0.5, 0.8399, 0.25, 0.8258, 0.125, 0.8258, 0.125, 0.8258, 0.25, 0.8258, 0.875, 0.8258, 0.75, 0.8258, 0.75, 0.8258, 0.875, 0.8258, 0.75, 0.8541, 0.875, 0.8541, 0.875, 0.8541, 0.75, 0.8541, 0.625, 0.8399, 0.5, 0.8399, 0.5, 0.8399, 0.625, 0.8399, 0.375, 0.8258, 0.25, 0.8258, 0.25, 0.8258, 0.375, 0.8258, 1.0, 0.8258, 0.875, 0.8258, 0.875, 0.8258, 1.0, 0.8258, 0.5, 0.8541, 0.625, 0.8541, 0.625, 0.8541, 0.5, 0.8541, 0.375, 0.8399, 0.25, 0.8399, 0.25, 0.8399, 0.375, 0.8399, 1.0, 0.8399, 0.875, 0.8399, 0.875, 0.8399, 1.0, 0.8399, 0.125, 0.8258, 0.0, 0.8258, 0.0, 0.8258, 0.125, 0.8258, 0.75, 0.8258, 0.625, 0.8258, 0.625, 0.8258, 0.75, 0.8258, 0.25, 0.8541, 0.375, 0.8541, 0.375, 0.8541, 0.25, 0.8541, 0.875, 0.8541, 1.0, 0.8541, 1.0, 0.8541, 0.875, 0.8541, 0.125, 0.8399, 0.0, 0.8399, 0.0, 0.8399, 0.125, 0.8399, 0.75, 0.8399, 0.625, 0.8399, 0.625, 0.8399, 0.75, 0.8399, 0.5, 0.8258, 0.375, 0.8258, 0.375, 0.8258, 0.5, 0.8258, 0.0, 0.8541, 0.125, 0.8541, 0.125, 0.8541, 0.0, 0.8541, 0.625, 0.8541, 0.75, 0.8541, 0.75, 0.8541, 0.625, 0.8541, 0.5, 0.8399, 0.375, 0.8399, 0.375, 0.8399, 0.5, 0.8399, 0.25, 0.8258, 0.125, 0.8258, 0.125, 0.8258, 0.25, 0.8258, 0.875, 0.8258, 0.75, 0.8258, 0.75, 0.8258, 0.875, 0.8258, 0.375, 0.8541, 0.5, 0.8541, 0.5, 0.8541, 0.375, 0.8541, 0.25, 0.8399, 0.125, 0.8399, 0.125, 0.8399, 0.25, 0.8399, 0.875, 0.8399, 0.75, 0.8399, 0.75, 0.8399, 0.875, 0.8399, 0.625, 0.8258, 0.5, 0.8258, 0.5, 0.8258, 0.625, 0.8258, 0.125, 0.8541, 0.25, 0.8541, 0.25, 0.8541, 0.125, 0.8541, 0.125, 0.8258, 1.0, 0.8258, 0.875, 0.8258, 0.75, 0.8258, 0.625, 0.8258, 0.5, 0.8258, 0.375, 0.8258, 0.25, 0.8258, 0.125, 0.8399, 0.125, 0.8258, 0.0, 0.8258, 0.0, 0.8399, 0.0, 0.0, 0.0, 0.0, 0.0, 0.0, 0.0, 0.0, 0.0, 0.0, 0.0, 0.0, 0.0, 0.0, 0.0, 0.0, 0.0, 0.0, 0.0, 0.0, 0.0, 0.0, 0.0, 0.0, 0.0, 0.0, 0.0, 0.0, 0.0, 0.0, 0.0, 0.0, 0.0, 0.0, 0.0, 0.0, 0.0, 0.0, 0.0, 0.0, 0.0, 0.0, 0.0, 0.0, 0.0, 0.0, 0.0, 0.0, 0.0, 0.0, 0.0, 0.0, 0.0, 0.0, 0.0, 0.0, 0.125, 0.8541, 0.125, 0.8399, 0.0, 0.8399, 0.0, 0.8541, 0.0, 0.0, 0.0, 0.0, 0.0, 0.0, 0.0, 0.0, 0.0, 0.0, 0.0, 0.0, 0.0, 0.0, 0.0, 0.0, 0.0, 0.0, 0.0, 0.0, 0.0, 0.0, 0.0, 0.0, 0.0, 0.0, 0.0, 0.0, 0.0, 0.0, 0.0, 0.0, 0.0, 0.0, 0.0, 0.0, 0.0, 0.0, 0.0, 0.0, 0.0, 0.0, 0.0, 0.0, 0.0, 0.0, 0.0, 0.0, 0.0, 0.0, 0.0, 0.0, 0.0, 0.0, 0.0, 0.0, 0.125, 0.8683, 0.125, 0.8541, 0.0, 0.8541, 0.0, 0.8683, 0.0, 0.0, 0.0, 0.0, 0.0, 0.0, 0.0, 0.0, 0.0, 0.0, 0.0, 0.0, 0.0, 0.0, 0.0, 0.0, 0.0, 0.0, 0.0, 0.0, 0.0, 0.0, 0.0, 0.0, 0.0, 0.0, 0.0, 0.0, 0.0, 0.0, 0.0, 0.0, 0.0, 0.0, 0.0, 0.0, 0.0, 0.0, 0.0, 0.0, 0.0, 0.0, 0.0, 0.0, 0.0, 0.0, 0.0, 0.0, 0.0, 0.0, 0.0, 0.0, 0.0, 0.0, 0.0, 0.0])
me_cylinder.materials.append(mat_cloth)
me_cylinder.materials.append(mat_hilt)
me_cylinder.materials.append(mat_wood_handle)
me_cylinder.use_remesh_preserve_volume = False
me_cylinder.use_remesh_preserve_attributes = False
me_cylinder.use_mirror_vertex_groups = False
me_cylinder.update()
me_cylinder_001 = bpy.data.meshes.new('Cylinder.001')
me_cylinder_001.from_pydata([(0.0, 0.1086, -0.1104), (0.0, 0.1086, 0.08562), (0.09642, 0.08501, -0.1104), (0.09642, 0.08501, 0.08562), (0.1477, 0.02525, -0.1104), (0.1477, 0.02525, 0.08562), (0.1299, -0.04271, -0.1104), (0.1299, -0.04271, 0.08562), (0.0513, -0.08707, -0.1104), (0.0513, -0.08707, 0.08562), (-0.0513, -0.08707, -0.1104), (-0.0513, -0.08707, 0.08562), (-0.1299, -0.04271, -0.1104), (-0.1299, -0.04271, 0.08562), (-0.1477, 0.02525, -0.1104), (-0.1477, 0.02525, 0.08562), (-0.09642, 0.08501, -0.1104), (-0.09642, 0.08501, 0.08562), (0.0, 0.1086, -0.1104), (0.0, 0.1086, 0.08562), (0.09642, 0.08501, -0.1104), (0.09642, 0.08501, 0.08562), (0.1477, 0.02525, -0.1104), (0.1477, 0.02525, 0.08562), (0.1299, -0.04271, -0.1104), (0.1299, -0.04271, 0.08562), (0.0513, -0.08707, -0.1104), (0.0513, -0.08707, 0.08562), (-0.0513, -0.08707, -0.1104), (-0.0513, -0.08707, 0.08562), (-0.1299, -0.04271, -0.1104), (-0.1299, -0.04271, 0.08562), (-0.1477, 0.02525, -0.1104), (-0.1477, 0.02525, 0.08562), (-0.09642, 0.08501, -0.1104), (-0.09642, 0.08501, 0.08562), (0.0, 0.1086, -0.1104), (0.09642, 0.08501, -0.1104), (0.1477, 0.02525, -0.1104), (0.1299, -0.04271, -0.1104), (0.0513, -0.08707, -0.1104), (-0.0513, -0.08707, -0.1104), (-0.1299, -0.04271, -0.1104), (-0.1477, 0.02525, -0.1104), (-0.09642, 0.08501, -0.1104), (0.0, 0.1086, -0.1104), (0.09642, 0.08501, -0.1104), (0.09642, 0.08501, 0.08562), (0.0, 0.1086, 0.08562), (0.1477, 0.02525, -0.1104), (0.1477, 0.02525, 0.08562), (0.1299, -0.04271, -0.1104), (0.1299, -0.04271, 0.08562), (0.0513, -0.08707, -0.1104), (0.0513, -0.08707, 0.08562), (-0.0513, -0.08707, -0.1104), (-0.0513, -0.08707, 0.08562), (-0.1299, -0.04271, -0.1104), (-0.1299, -0.04271, 0.08562), (-0.1477, 0.02525, -0.1104), (-0.1477, 0.02525, 0.08562), (-0.09642, 0.08501, -0.1104), (-0.09642, 0.08501, 0.08562), (0.0, 0.1086, -0.1104), (0.09642, 0.08501, -0.1104), (0.09642, 0.08501, 0.08562), (0.0, 0.1086, 0.08562), (0.1477, 0.02525, -0.1104), (0.1477, 0.02525, 0.08562), (0.1299, -0.04271, -0.1104), (0.1299, -0.04271, 0.08562), (0.0513, -0.08707, -0.1104), (0.0513, -0.08707, 0.08562), (-0.0513, -0.08707, -0.1104), (-0.0513, -0.08707, 0.08562), (-0.1299, -0.04271, -0.1104), (-0.1299, -0.04271, 0.08562), (-0.1477, 0.02525, -0.1104), (-0.1477, 0.02525, 0.08562), (-0.09642, 0.08501, -0.1104), (-0.09642, 0.08501, 0.08562), (0.0, 0.1086, -0.1104), (0.09642, 0.08501, -0.1104), (0.1477, 0.02525, -0.1104), (0.1299, -0.04271, -0.1104), (0.0513, -0.08707, -0.1104), (-0.0513, -0.08707, -0.1104), (-0.1299, -0.04271, -0.1104), (-0.1477, 0.02525, -0.1104), (-0.09642, 0.08501, -0.1104), (0.0, 0.0927, -0.1322), (0.08121, 0.07282, -0.1322), (0.1244, 0.02248, -0.1322), (0.1094, -0.03476, -0.1322), (0.04321, -0.07212, -0.1322), (-0.04321, -0.07212, -0.1322), (-0.1094, -0.03476, -0.1322), (-0.1244, 0.02248, -0.1322), (-0.08121, 0.07282, -0.1322), (0.0, 0.07852, -0.1473), (0.06766, 0.06196, -0.1473), (0.1037, 0.02002, -0.1473), (0.09115, -0.02767, -0.1473), (0.036, -0.05879, -0.1473), (-0.036, -0.05879, -0.1473), (-0.09115, -0.02767, -0.1473), (-0.1037, 0.02002, -0.1473), (-0.06766, 0.06196, -0.1473), (0.0, 0.07852, -0.1473), (0.06766, 0.06196, -0.1473), (0.1037, 0.02002, -0.1473), (0.09115, -0.02767, -0.1473), (0.036, -0.05879, -0.1473), (-0.036, -0.05879, -0.1473), (-0.09115, -0.02767, -0.1473), (-0.1037, 0.02002, -0.1473), (-0.06766, 0.06196, -0.1473), (0.0, 0.06559, -0.1608), (0.0553, 0.05205, -0.1608), (0.08472, 0.01777, -0.1608), (0.0745, -0.0212, -0.1608), (0.02942, -0.04664, -0.1608), (-0.02942, -0.04664, -0.1608), (-0.0745, -0.0212, -0.1608), (-0.08472, 0.01777, -0.1608), (-0.0553, 0.05205, -0.1608), (-3.362e-08, 0.04927, -0.1766), (0.0397, 0.03955, -0.1766), (0.06083, 0.01494, -0.1766), (0.05349, -0.01304, -0.1766), (0.02113, -0.03131, -0.1766), (-0.02113, -0.03131, -0.1766), (-0.05349, -0.01304, -0.1766), (-0.06083, 0.01494, -0.1766), (-0.0397, 0.03955, -0.1766), (-2.013e-08, 0.03261, -0.1902), (0.02378, 0.02679, -0.1902), (0.03643, 0.01205, -0.1902), (0.03204, -0.004713, -0.1902), (0.01265, -0.01565, -0.1902), (-0.01265, -0.01565, -0.1902), (-0.03204, -0.004713, -0.1902), (-0.03643, 0.01205, -0.1902), (-0.02378, 0.02679, -0.1902), (2.046e-07, 0.007727, -0.3117), (9.432e-08, 0.03261, -0.2743), (0.02378, 0.02679, -0.2743), (0.03643, 0.01205, -0.2743), (0.03204, -0.004713, -0.2743), (0.01265, -0.01565, -0.2743), (-0.01265, -0.01565, -0.2743), (-0.03204, -0.004713, -0.2743), (-0.03643, 0.01205, -0.2743), (-0.02378, 0.02679, -0.2743), (2.047e-07, 0.0129, -0.2877), (0.004943, 0.01169, -0.2877), (0.007573, 0.008625, -0.2877), (0.006659, 0.005141, -0.2877), (0.00263, 0.002868, -0.2877), (-0.00263, 0.002868, -0.2877), (-0.006659, 0.005141, -0.2877), (-0.007572, 0.008625, -0.2877), (-0.004942, 0.01169, -0.2877)], [], [(0, 1, 3, 2), (2, 3, 5, 4), (4, 5, 7, 6), (6, 7, 9, 8), (8, 9, 11, 10), (10, 11, 13, 12), (12, 13, 15, 14), (3, 1, 17, 15, 13, 11, 9, 7, 5), (14, 15, 17, 16), (16, 17, 1, 0), (18, 20, 21, 19), (20, 22, 23, 21), (22, 24, 25, 23), (24, 26, 27, 25), (26, 28, 29, 27), (28, 30, 31, 29), (30, 32, 33, 31), (148, 149, 158, 157), (32, 34, 35, 33), (34, 18, 19, 35), (20, 37, 38, 22), (34, 44, 36, 18), (32, 43, 44, 34), (30, 42, 43, 32), (28, 41, 42, 30), (26, 40, 41, 28), (24, 39, 40, 26), (18, 36, 37, 20), (22, 38, 39, 24), (45, 46, 47, 48), (46, 49, 50, 47), (49, 51, 52, 50), (51, 53, 54, 52), (53, 55, 56, 54), (55, 57, 58, 56), (57, 59, 60, 58), (156, 157, 144), (59, 61, 62, 60), (61, 45, 48, 62), (63, 66, 65, 64), (64, 65, 68, 67), (67, 68, 70, 69), (69, 70, 72, 71), (71, 72, 74, 73), (73, 74, 76, 75), (75, 76, 78, 77), (65, 66, 80, 78, 76, 74, 72, 70, 68), (77, 78, 80, 79), (79, 80, 66, 63), (64, 67, 83, 82), (82, 83, 92, 91), (79, 63, 81, 89), (77, 79, 89, 88), (75, 77, 88, 87), (73, 75, 87, 86), (71, 73, 86, 85), (69, 71, 85, 84), (63, 64, 82, 81), (67, 69, 84, 83), (2, 4, 49, 46), (16, 0, 45, 61), (14, 16, 61, 59), (12, 14, 59, 57), (10, 12, 57, 55), (8, 10, 55, 53), (6, 8, 53, 51), (0, 2, 46, 45), (4, 6, 51, 49), (91, 92, 101, 100), (89, 81, 90, 98), (86, 87, 96, 95), (83, 84, 93, 92), (87, 88, 97, 96), (84, 85, 94, 93), (81, 82, 91, 90), (88, 89, 98, 97), (85, 86, 95, 94), (99, 100, 109, 108), (98, 90, 99, 107), (95, 96, 105, 104), (92, 93, 102, 101), (96, 97, 106, 105), (93, 94, 103, 102), (90, 91, 100, 99), (97, 98, 107, 106), (94, 95, 104, 103), (114, 115, 124, 123), (106, 107, 116, 115), (103, 104, 113, 112), (100, 101, 110, 109), (107, 99, 108, 116), (104, 105, 114, 113), (101, 102, 111, 110), (105, 106, 115, 114), (102, 103, 112, 111), (122, 123, 132, 131), (111, 112, 121, 120), (108, 109, 118, 117), (115, 116, 125, 124), (112, 113, 122, 121), (109, 110, 119, 118), (116, 108, 117, 125), (113, 114, 123, 122), (110, 111, 120, 119), (130, 131, 140, 139), (119, 120, 129, 128), (123, 124, 133, 132), (120, 121, 130, 129), (117, 118, 127, 126), (124, 125, 134, 133), (121, 122, 131, 130), (118, 119, 128, 127), (125, 117, 126, 134), (127, 128, 137, 136), (134, 126, 135, 143), (131, 132, 141, 140), (128, 129, 138, 137), (132, 133, 142, 141), (129, 130, 139, 138), (126, 127, 136, 135), (133, 134, 143, 142), (141, 142, 152, 151), (137, 138, 148, 147), (140, 141, 151, 150), (143, 135, 145, 153), (136, 137, 147, 146), (139, 140, 150, 149), (142, 143, 153, 152), (135, 136, 146, 145), (138, 139, 149, 148), (145, 146, 155, 154), (152, 153, 162, 161), (149, 150, 159, 158), (146, 147, 156, 155), (153, 145, 154, 162), (150, 151, 160, 159), (147, 148, 157, 156), (151, 152, 161, 160), (160, 161, 144), (157, 158, 144), (154, 155, 144), (161, 162, 144), (158, 159, 144), (155, 156, 144), (162, 154, 144), (159, 160, 144)])
_uv = me_cylinder_001.uv_layers.new(name='UVMap')
_uv.uv.foreach_set('vector', [1.0, 0.5, 1.0, 1.0, 0.8889, 1.0, 0.8889, 0.5, 0.8889, 0.5, 0.8889, 1.0, 0.7778, 1.0, 0.7778, 0.5, 0.7778, 0.5, 0.7778, 1.0, 0.6667, 1.0, 0.6667, 0.5, 0.6667, 0.5, 0.6667, 1.0, 0.5556, 1.0, 0.5556, 0.5, 0.5556, 0.5, 0.5556, 1.0, 0.4444, 1.0, 0.4444, 0.5, 0.4444, 0.5, 0.4444, 1.0, 0.3333, 1.0, 0.3333, 0.5, 0.3333, 0.5, 0.3333, 1.0, 0.2222, 1.0, 0.2222, 0.5, 0.4043, 0.4339, 0.25, 0.49, 0.09573, 0.4339, 0.01365, 0.2917, 0.04215, 0.13, 0.1679, 0.02447, 0.3321, 0.02447, 0.4578, 0.13, 0.4864, 0.2917, 0.2222, 0.5, 0.2222, 1.0, 0.1111, 1.0, 0.1111, 0.5, 0.1111, 0.5, 0.1111, 1.0, 4.47e-08, 1.0, 4.47e-08, 0.5, 1.0, 0.5, 0.8889, 0.5, 0.8889, 1.0, 1.0, 1.0, 0.8889, 0.5, 0.7778, 0.5, 0.7778, 1.0, 0.8889, 1.0, 0.7778, 0.5, 0.6667, 0.5, 0.6667, 1.0, 0.7778, 1.0, 0.6667, 0.5, 0.5556, 0.5, 0.5556, 1.0, 0.6667, 1.0, 0.5556, 0.5, 0.4444, 0.5, 0.4444, 1.0, 0.5556, 1.0, 0.4444, 0.5, 0.3333, 0.5, 0.3333, 1.0, 0.4444, 1.0, 0.3333, 0.5, 0.2222, 0.5, 0.2222, 1.0, 0.3333, 1.0, 0.6667, 0.5, 0.5556, 0.5, 0.5556, 0.5, 0.6667, 0.5, 0.2222, 0.5, 0.1111, 0.5, 0.1111, 1.0, 0.2222, 1.0, 0.1111, 0.5, 4.47e-08, 0.5, 4.47e-08, 1.0, 0.1111, 1.0, 0.8889, 0.5, 0.8889, 0.5, 0.7778, 0.5, 0.7778, 0.5, 0.1111, 0.5, 0.1111, 0.5, 4.47e-08, 0.5, 4.47e-08, 0.5, 0.2222, 0.5, 0.2222, 0.5, 0.1111, 0.5, 0.1111, 0.5, 0.3333, 0.5, 0.3333, 0.5, 0.2222, 0.5, 0.2222, 0.5, 0.4444, 0.5, 0.4444, 0.5, 0.3333, 0.5, 0.3333, 0.5, 0.5556, 0.5, 0.5556, 0.5, 0.4444, 0.5, 0.4444, 0.5, 0.6667, 0.5, 0.6667, 0.5, 0.5556, 0.5, 0.5556, 0.5, 1.0, 0.5, 1.0, 0.5, 0.8889, 0.5, 0.8889, 0.5, 0.7778, 0.5, 0.7778, 0.5, 0.6667, 0.5, 0.6667, 0.5, 1.0, 0.5, 0.8889, 0.5, 0.8889, 1.0, 1.0, 1.0, 0.8889, 0.5, 0.7778, 0.5, 0.7778, 1.0, 0.8889, 1.0, 0.7778, 0.5, 0.6667, 0.5, 0.6667, 1.0, 0.7778, 1.0, 0.6667, 0.5, 0.5556, 0.5, 0.5556, 1.0, 0.6667, 1.0, 0.5556, 0.5, 0.4444, 0.5, 0.4444, 1.0, 0.5556, 1.0, 0.4444, 0.5, 0.3333, 0.5, 0.3333, 1.0, 0.4444, 1.0, 0.3333, 0.5, 0.2222, 0.5, 0.2222, 1.0, 0.3333, 1.0, 0.7778, 0.5, 0.6667, 0.5, 0.7778, 0.5, 0.2222, 0.5, 0.1111, 0.5, 0.1111, 1.0, 0.2222, 1.0, 0.1111, 0.5, 4.47e-08, 0.5, 4.47e-08, 1.0, 0.1111, 1.0, 1.0, 0.5, 1.0, 1.0, 0.8889, 1.0, 0.8889, 0.5, 0.8889, 0.5, 0.8889, 1.0, 0.7778, 1.0, 0.7778, 0.5, 0.7778, 0.5, 0.7778, 1.0, 0.6667, 1.0, 0.6667, 0.5, 0.6667, 0.5, 0.6667, 1.0, 0.5556, 1.0, 0.5556, 0.5, 0.5556, 0.5, 0.5556, 1.0, 0.4444, 1.0, 0.4444, 0.5, 0.4444, 0.5, 0.4444, 1.0, 0.3333, 1.0, 0.3333, 0.5, 0.3333, 0.5, 0.3333, 1.0, 0.2222, 1.0, 0.2222, 0.5, 0.4043, 0.4339, 0.25, 0.49, 0.09573, 0.4339, 0.01365, 0.2917, 0.04215, 0.13, 0.1679, 0.02447, 0.3321, 0.02447, 0.4578, 0.13, 0.4864, 0.2917, 0.2222, 0.5, 0.2222, 1.0, 0.1111, 1.0, 0.1111, 0.5, 0.1111, 0.5, 0.1111, 1.0, 4.47e-08, 1.0, 4.47e-08, 0.5, 0.8889, 0.5, 0.7778, 0.5, 0.7778, 0.5, 0.8889, 0.5, 0.8889, 0.5, 0.7778, 0.5, 0.7778, 0.5, 0.8889, 0.5, 0.1111, 0.5, 4.47e-08, 0.5, 4.47e-08, 0.5, 0.1111, 0.5, 0.2222, 0.5, 0.1111, 0.5, 0.1111, 0.5, 0.2222, 0.5, 0.3333, 0.5, 0.2222, 0.5, 0.2222, 0.5, 0.3333, 0.5, 0.4444, 0.5, 0.3333, 0.5, 0.3333, 0.5, 0.4444, 0.5, 0.5556, 0.5, 0.4444, 0.5, 0.4444, 0.5, 0.5556, 0.5, 0.6667, 0.5, 0.5556, 0.5, 0.5556, 0.5, 0.6667, 0.5, 1.0, 0.5, 0.8889, 0.5, 0.8889, 0.5, 1.0, 0.5, 0.7778, 0.5, 0.6667, 0.5, 0.6667, 0.5, 0.7778, 0.5, 0.8889, 0.5, 0.7778, 0.5, 0.7778, 0.5, 0.8889, 0.5, 0.1111, 0.5, 4.47e-08, 0.5, 4.47e-08, 0.5, 0.1111, 0.5, 0.2222, 0.5, 0.1111, 0.5, 0.1111, 0.5, 0.2222, 0.5, 0.3333, 0.5, 0.2222, 0.5, 0.2222, 0.5, 0.3333, 0.5, 0.4444, 0.5, 0.3333, 0.5, 0.3333, 0.5, 0.4444, 0.5, 0.5556, 0.5, 0.4444, 0.5, 0.4444, 0.5, 0.5556, 0.5, 0.6667, 0.5, 0.5556, 0.5, 0.5556, 0.5, 0.6667, 0.5, 1.0, 0.5, 0.8889, 0.5, 0.8889, 0.5, 1.0, 0.5, 0.7778, 0.5, 0.6667, 0.5, 0.6667, 0.5, 0.7778, 0.5, 0.8889, 0.5, 0.7778, 0.5, 0.7778, 0.5, 0.8889, 0.5, 0.1111, 0.5, 4.47e-08, 0.5, 4.47e-08, 0.5, 0.1111, 0.5, 0.4444, 0.5, 0.3333, 0.5, 0.3333, 0.5, 0.4444, 0.5, 0.7778, 0.5, 0.6667, 0.5, 0.6667, 0.5, 0.7778, 0.5, 0.3333, 0.5, 0.2222, 0.5, 0.2222, 0.5, 0.3333, 0.5, 0.6667, 0.5, 0.5556, 0.5, 0.5556, 0.5, 0.6667, 0.5, 1.0, 0.5, 0.8889, 0.5, 0.8889, 0.5, 1.0, 0.5, 0.2222, 0.5, 0.1111, 0.5, 0.1111, 0.5, 0.2222, 0.5, 0.5556, 0.5, 0.4444, 0.5, 0.4444, 0.5, 0.5556, 0.5, 1.0, 0.5, 0.8889, 0.5, 0.8889, 0.5, 1.0, 0.5, 0.1111, 0.5, 4.47e-08, 0.5, 4.47e-08, 0.5, 0.1111, 0.5, 0.4444, 0.5, 0.3333, 0.5, 0.3333, 0.5, 0.4444, 0.5, 0.7778, 0.5, 0.6667, 0.5, 0.6667, 0.5, 0.7778, 0.5, 0.3333, 0.5, 0.2222, 0.5, 0.2222, 0.5, 0.3333, 0.5, 0.6667, 0.5, 0.5556, 0.5, 0.5556, 0.5, 0.6667, 0.5, 1.0, 0.5, 0.8889, 0.5, 0.8889, 0.5, 1.0, 0.5, 0.2222, 0.5, 0.1111, 0.5, 0.1111, 0.5, 0.2222, 0.5, 0.5556, 0.5, 0.4444, 0.5, 0.4444, 0.5, 0.5556, 0.5, 0.3333, 0.5, 0.2222, 0.5, 0.2222, 0.5, 0.3333, 0.5, 0.2222, 0.5, 0.1111, 0.5, 0.1111, 0.5, 0.2222, 0.5, 0.5556, 0.5, 0.4444, 0.5, 0.4444, 0.5, 0.5556, 0.5, 0.8889, 0.5, 0.7778, 0.5, 0.7778, 0.5, 0.8889, 0.5, 0.1111, 0.5, 4.47e-08, 0.5, 4.47e-08, 0.5, 0.1111, 0.5, 0.4444, 0.5, 0.3333, 0.5, 0.3333, 0.5, 0.4444, 0.5, 0.7778, 0.5, 0.6667, 0.5, 0.6667, 0.5, 0.7778, 0.5, 0.3333, 0.5, 0.2222, 0.5, 0.2222, 0.5, 0.3333, 0.5, 0.6667, 0.5, 0.5556, 0.5, 0.5556, 0.5, 0.6667, 0.5, 0.4444, 0.5, 0.3333, 0.5, 0.3333, 0.5, 0.4444, 0.5, 0.6667, 0.5, 0.5556, 0.5, 0.5556, 0.5, 0.6667, 0.5, 1.0, 0.5, 0.8889, 0.5, 0.8889, 0.5, 1.0, 0.5, 0.2222, 0.5, 0.1111, 0.5, 0.1111, 0.5, 0.2222, 0.5, 0.5556, 0.5, 0.4444, 0.5, 0.4444, 0.5, 0.5556, 0.5, 0.8889, 0.5, 0.7778, 0.5, 0.7778, 0.5, 0.8889, 0.5, 0.1111, 0.5, 4.47e-08, 0.5, 4.47e-08, 0.5, 0.1111, 0.5, 0.4444, 0.5, 0.3333, 0.5, 0.3333, 0.5, 0.4444, 0.5, 0.7778, 0.5, 0.6667, 0.5, 0.6667, 0.5, 0.7778, 0.5, 0.5556, 0.5, 0.4444, 0.5, 0.4444, 0.5, 0.5556, 0.5, 0.7778, 0.5, 0.6667, 0.5, 0.6667, 0.5, 0.7778, 0.5, 0.3333, 0.5, 0.2222, 0.5, 0.2222, 0.5, 0.3333, 0.5, 0.6667, 0.5, 0.5556, 0.5, 0.5556, 0.5, 0.6667, 0.5, 1.0, 0.5, 0.8889, 0.5, 0.8889, 0.5, 1.0, 0.5, 0.2222, 0.5, 0.1111, 0.5, 0.1111, 0.5, 0.2222, 0.5, 0.5556, 0.5, 0.4444, 0.5, 0.4444, 0.5, 0.5556, 0.5, 0.8889, 0.5, 0.7778, 0.5, 0.7778, 0.5, 0.8889, 0.5, 0.1111, 0.5, 4.47e-08, 0.5, 4.47e-08, 0.5, 0.1111, 0.5, 0.8889, 0.5, 0.7778, 0.5, 0.7778, 0.5, 0.8889, 0.5, 0.1111, 0.5, 4.47e-08, 0.5, 4.47e-08, 0.5, 0.1111, 0.5, 0.4444, 0.5, 0.3333, 0.5, 0.3333, 0.5, 0.4444, 0.5, 0.7778, 0.5, 0.6667, 0.5, 0.6667, 0.5, 0.7778, 0.5, 0.3333, 0.5, 0.2222, 0.5, 0.2222, 0.5, 0.3333, 0.5, 0.6667, 0.5, 0.5556, 0.5, 0.5556, 0.5, 0.6667, 0.5, 1.0, 0.5, 0.8889, 0.5, 0.8889, 0.5, 1.0, 0.5, 0.2222, 0.5, 0.1111, 0.5, 0.1111, 0.5, 0.2222, 0.5, 0.3333, 0.5, 0.2222, 0.5, 0.2222, 0.5, 0.3333, 0.5, 0.7778, 0.5, 0.6667, 0.5, 0.6667, 0.5, 0.7778, 0.5, 0.4444, 0.5, 0.3333, 0.5, 0.3333, 0.5, 0.4444, 0.5, 0.1111, 0.5, 4.47e-08, 0.5, 4.47e-08, 0.5, 0.1111, 0.5, 0.8889, 0.5, 0.7778, 0.5, 0.7778, 0.5, 0.8889, 0.5, 0.5556, 0.5, 0.4444, 0.5, 0.4444, 0.5, 0.5556, 0.5, 0.2222, 0.5, 0.1111, 0.5, 0.1111, 0.5, 0.2222, 0.5, 1.0, 0.5, 0.8889, 0.5, 0.8889, 0.5, 1.0, 0.5, 0.6667, 0.5, 0.5556, 0.5, 0.5556, 0.5, 0.6667, 0.5, 1.0, 0.5, 0.8889, 0.5, 0.8889, 0.5, 1.0, 0.5, 0.2222, 0.5, 0.1111, 0.5, 0.1111, 0.5, 0.2222, 0.5, 0.5556, 0.5, 0.4444, 0.5, 0.4444, 0.5, 0.5556, 0.5, 0.8889, 0.5, 0.7778, 0.5, 0.7778, 0.5, 0.8889, 0.5, 0.1111, 0.5, 4.47e-08, 0.5, 4.47e-08, 0.5, 0.1111, 0.5, 0.4444, 0.5, 0.3333, 0.5, 0.3333, 0.5, 0.4444, 0.5, 0.7778, 0.5, 0.6667, 0.5, 0.6667, 0.5, 0.7778, 0.5, 0.3333, 0.5, 0.2222, 0.5, 0.2222, 0.5, 0.3333, 0.5, 0.3333, 0.5, 0.2222, 0.5, 0.3333, 0.5, 0.6667, 0.5, 0.5556, 0.5, 0.6667, 0.5, 1.0, 0.5, 0.8889, 0.5, 1.0, 0.5, 0.2222, 0.5, 0.1111, 0.5, 0.2222, 0.5, 0.5556, 0.5, 0.4444, 0.5, 0.5556, 0.5, 0.8889, 0.5, 0.7778, 0.5, 0.8889, 0.5, 0.1111, 0.5, 4.47e-08, 0.5, 0.1111, 0.5, 0.4444, 0.5, 0.3333, 0.5, 0.4444, 0.5])
me_cylinder_001.use_remesh_preserve_volume = False
me_cylinder_001.use_remesh_preserve_attributes = False
me_cylinder_001.use_mirror_vertex_groups = False
me_cylinder_001.update()

# ---- objects
ob_light = bpy.data.objects.new('Light', light_light)
ob_camera = bpy.data.objects.new('Camera', cam_camera)
ob_cube = bpy.data.objects.new('Cube', me_cube_001)
ob_cylinder = bpy.data.objects.new('Cylinder', me_cylinder)
ob_cylinder_001 = bpy.data.objects.new('Cylinder.001', me_cylinder_001)

# ---- transforms, parenting, visibility, modifiers, constraints
ob_light.location = (4.076, 1.005, 5.904)
ob_light.rotation_euler = (0.6503, 0.05522, 1.866)
ob_light.lock_rotations_4d = False
ob_light.empty_display_type = 'ARROWS'
ob_light.color = (0.0, 0.0, 0.0, 0.0)
ob_light.lineart.crease_threshold = 0.0
ob_camera.location = (7.359, -6.926, 4.958)
ob_camera.rotation_euler = (1.109, 0.0, 0.8149)
ob_camera.lock_rotations_4d = False
ob_camera.empty_display_type = 'ARROWS'
ob_camera.color = (0.0, 0.0, 0.0, 0.0)
ob_camera.display_type = 'WIRE'
ob_camera.lineart.crease_threshold = 0.0
ob_cube.location = (0.0, 0.0, 0.0)
ob_cube.lineart.crease_threshold = 0.0
ob_cylinder.location = (-1.458, -0.5975, -0.00288)
ob_cylinder.rotation_euler = (1.571, 0.0, 0.0)
ob_cylinder.scale = (0.1446, 0.06877, 2.021)
ob_cylinder.lineart.crease_threshold = 0.0
ob_cylinder_001.location = (-1.457, 1.637, -0.01443)
ob_cylinder_001.rotation_euler = (1.571, 0.0, 0.0)
ob_cylinder_001.scale = (1.042, 1.042, 1.042)
ob_cylinder_001.lineart.crease_threshold = 0.0

# ---- collection membership
col_collection.objects.link(ob_light)
col_collection.objects.link(ob_camera)
col_collection.objects.link(ob_cube)
col_collection.objects.link(ob_cylinder)
col_collection.objects.link(ob_cylinder_001)

# ---- scene / render settings (as saved in the file)
scene.camera = ob_camera
scene.frame_start = 1; scene.frame_end = 250; scene.frame_set(0)
scene.render.engine = 'BLENDER_EEVEE_NEXT'
scene.cycles.use_denoising = False
scene.cycles.samples = 128
scene.cycles.sampling_pattern = 'TABULATED_SOBOL'
scene.cycles.use_adaptive_sampling = False
scene.cycles.use_light_tree = False
scene.view_settings.view_transform = 'Filmic'
bpy.context.view_layer.update()
